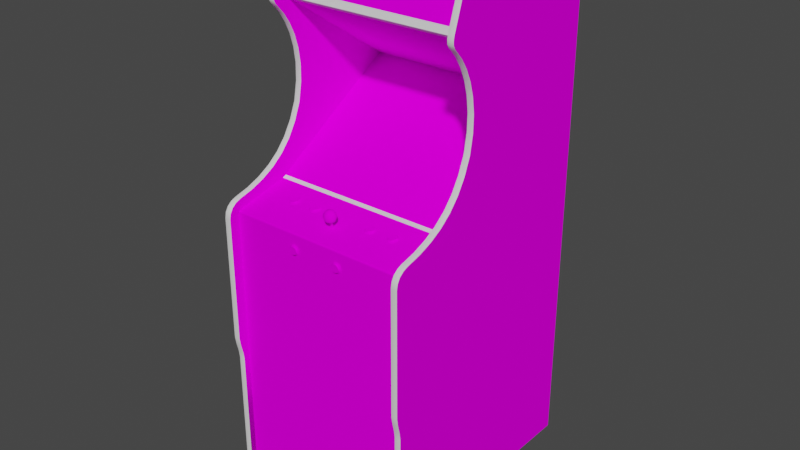 # Source: kram.blend  (saved by Blender 2.93.20; exported with 4.5.12 LTS)
import bpy
from mathutils import Matrix  # noqa: F401  (used for matrix-valued properties, if any)

bpy.ops.wm.read_factory_settings(use_empty=True)
scene = bpy.context.scene
scene.name = 'Scene'

# ---- images (referenced by path relative to the original .blend; pixels are not part of the script)
import os
ASSET_DIR = os.environ.get("B2B_ASSET_DIR", "")  # directory of the original .blend (textures are referenced by path, not embedded)
HERE = os.path.dirname(os.path.abspath(__file__))  # packed textures are extracted next to this script under _unpacked/

def load_image(name, relpath, width, height, colorspace="sRGB"):
    """Load a texture the original file referenced (path relative to the .blend, or extracted next to this script)."""
    p = next((c for c in (os.path.join(HERE, relpath), os.path.join(ASSET_DIR, relpath)) if relpath and os.path.exists(c)), "")
    if p:
        img = bpy.data.images.load(p, check_existing=True)
        img.name = name
    else:  # same state as the original file: an image datablock whose file is absent (Cycles renders it pink)
        img = bpy.data.images.new(name, width, height)
        img.source = "FILE"
        img.filepath = "//" + (relpath or name)
    img.colorspace_settings.name = colorspace
    return img
img_krammarqueemap_tiff = load_image('krammarqueemap.TIFF', 'krammarqueemap.TIFF', 1024, 1024, 'sRGB')
img_krammonitormap_tiff = load_image('krammonitormap.TIFF', 'krammonitormap.TIFF', 1024, 1024, 'sRGB')
img_krambezelmap_tiff = load_image('krambezelmap.TIFF', 'krambezelmap.TIFF', 1024, 1024, 'sRGB')
img_kramtexturesmap_tiff = load_image('kramtexturesmap.TIFF', 'kramtexturesmap.TIFF', 1024, 1024, 'sRGB')

# ---- materials (node trees are filled in below, after node groups)
mat_krammarquee = bpy.data.materials.new('krammarquee')
mat_krammarquee.use_transparent_shadow = False
mat_krammarquee.roughness = 0.8807
mat_krammarquee.specular_intensity = 0.0
mat_krammonitor = bpy.data.materials.new('krammonitor')
mat_krammonitor.use_transparent_shadow = False
mat_krammonitor.roughness = 0.8807
mat_krammonitor.specular_intensity = 0.0
mat_krambezel = bpy.data.materials.new('krambezel')
mat_krambezel.use_transparent_shadow = False
mat_krambezel.roughness = 0.8807
mat_krambezel.specular_intensity = 0.0
mat_kramtextures = bpy.data.materials.new('kramtextures')
mat_kramtextures.use_transparent_shadow = False
mat_kramtextures.roughness = 0.8807
mat_kramtextures.specular_intensity = 0.0
mat_kramshiny = bpy.data.materials.new('kramshiny')
mat_kramshiny.use_transparent_shadow = False
mat_kramshiny.roughness = 0.8114
mat_kramshiny.specular_intensity = 0.4471

# ---- node groups
ng_auto_smooth = bpy.data.node_groups.new('Auto Smooth', 'GeometryNodeTree')
_s = ng_auto_smooth.interface.new_socket(name='Geometry', in_out='OUTPUT', socket_type='NodeSocketGeometry')
_s = ng_auto_smooth.interface.new_socket(name='Geometry', in_out='INPUT', socket_type='NodeSocketGeometry')
_s = ng_auto_smooth.interface.new_socket(name='Angle', in_out='INPUT', socket_type='NodeSocketFloat')
_s.subtype = 'ANGLE'
_s.min_value = 0.0
_s.max_value = 3.142
ng_auto_smooth.is_modifier = True
_N = ng_auto_smooth.nodes; _L = ng_auto_smooth.links
n0 = _N.new('NodeGroupOutput'); n0.name = 'Group Output'; n0.location = (480, -100)
n1 = _N.new('NodeGroupInput'); n1.name = 'Group Input'; n1.location = (-420, -300)
n2 = _N.new('NodeGroupInput'); n2.name = 'Group Input.001'; n2.location = (-60, -100)
n3 = _N.new('GeometryNodeSetShadeSmooth'); n3.name = 'Set Shade Smooth'; n3.location = (120, -100)
n3.domain = 'EDGE'
n4 = _N.new('GeometryNodeSetShadeSmooth'); n4.name = 'Set Shade Smooth.001'; n4.location = (300, -100)
n5 = _N.new('GeometryNodeInputMeshEdgeAngle'); n5.name = 'Edge Angle'; n5.location = (-420, -220)
n6 = _N.new('GeometryNodeInputEdgeSmooth'); n6.name = 'Is Edge Smooth'; n6.location = (-60, -160)
n7 = _N.new('GeometryNodeInputShadeSmooth'); n7.name = 'Is Face Smooth'; n7.location = (-240, -340)
n8 = _N.new('FunctionNodeBooleanMath'); n8.name = 'Boolean Math'; n8.location = (-60, -220)
n9 = _N.new('FunctionNodeCompare'); n9.name = 'Compare'; n9.location = (-240, -180)
n9.operation = 'LESS_EQUAL'
_L.new(n5.outputs[0], n9.inputs[0])
_L.new(n4.outputs[0], n0.inputs[0])
_L.new(n1.outputs[1], n9.inputs[1])
_L.new(n9.outputs[0], n8.inputs[0])
_L.new(n7.outputs[0], n8.inputs[1])
_L.new(n2.outputs[0], n3.inputs[0])
_L.new(n6.outputs[0], n3.inputs[1])
_L.new(n3.outputs[0], n4.inputs[0])
_L.new(n8.outputs[0], n3.inputs[2])
n0.is_active_output = True

# ---- material node trees
mat_krammarquee.use_nodes = True; mat_krammarquee.node_tree.nodes.clear()
_N = mat_krammarquee.node_tree.nodes; _L = mat_krammarquee.node_tree.links
n0 = _N.new('ShaderNodeBsdfPrincipled'); n0.name = 'Principled BSDF'; n0.location = (10, 300)
n0.distribution = 'GGX'
n0.subsurface_method = 'BURLEY'
n0.inputs[2].default_value = 0.8807
n0.inputs[3].default_value = 1.45
n0.inputs[13].default_value = 0.0
n0.inputs[27].default_value = (0.0, 0.0, 0.0, 1.0)
n0.inputs[28].default_value = 1.0
n1 = _N.new('ShaderNodeOutputMaterial'); n1.name = 'Material Output'; n1.location = (300, 300)
n2 = _N.new('ShaderNodeTexImage'); n2.name = 'Image Texture'; n2.location = (-300, 600)
n2.image = img_krammarqueemap_tiff
_L.new(n0.outputs[0], n1.inputs[0])
_L.new(n2.outputs[0], n0.inputs[0])
n1.is_active_output = True
mat_krammonitor.use_nodes = True; mat_krammonitor.node_tree.nodes.clear()
_N = mat_krammonitor.node_tree.nodes; _L = mat_krammonitor.node_tree.links
n0 = _N.new('ShaderNodeBsdfPrincipled'); n0.name = 'Principled BSDF'; n0.location = (10, 300)
n0.distribution = 'GGX'
n0.subsurface_method = 'BURLEY'
n0.inputs[2].default_value = 0.8807
n0.inputs[3].default_value = 1.45
n0.inputs[13].default_value = 0.0
n0.inputs[27].default_value = (0.0, 0.0, 0.0, 1.0)
n0.inputs[28].default_value = 1.0
n1 = _N.new('ShaderNodeOutputMaterial'); n1.name = 'Material Output'; n1.location = (300, 300)
n2 = _N.new('ShaderNodeTexImage'); n2.name = 'Image Texture'; n2.location = (-300, 600)
n2.image = img_krammonitormap_tiff
_L.new(n0.outputs[0], n1.inputs[0])
_L.new(n2.outputs[0], n0.inputs[0])
n1.is_active_output = True
mat_krambezel.use_nodes = True; mat_krambezel.node_tree.nodes.clear()
_N = mat_krambezel.node_tree.nodes; _L = mat_krambezel.node_tree.links
n0 = _N.new('ShaderNodeBsdfPrincipled'); n0.name = 'Principled BSDF'; n0.location = (10, 300)
n0.distribution = 'GGX'
n0.subsurface_method = 'BURLEY'
n0.inputs[2].default_value = 0.8807
n0.inputs[3].default_value = 1.45
n0.inputs[13].default_value = 0.0
n0.inputs[27].default_value = (0.0, 0.0, 0.0, 1.0)
n0.inputs[28].default_value = 1.0
n1 = _N.new('ShaderNodeOutputMaterial'); n1.name = 'Material Output'; n1.location = (300, 300)
n2 = _N.new('ShaderNodeTexImage'); n2.name = 'Image Texture'; n2.location = (-300, 600)
n2.image = img_krambezelmap_tiff
_L.new(n0.outputs[0], n1.inputs[0])
_L.new(n2.outputs[0], n0.inputs[0])
n1.is_active_output = True
mat_kramtextures.use_nodes = True; mat_kramtextures.node_tree.nodes.clear()
_N = mat_kramtextures.node_tree.nodes; _L = mat_kramtextures.node_tree.links
n0 = _N.new('ShaderNodeBsdfPrincipled'); n0.name = 'Principled BSDF'; n0.location = (10, 300)
n0.distribution = 'GGX'
n0.subsurface_method = 'BURLEY'
n0.inputs[2].default_value = 0.8807
n0.inputs[3].default_value = 1.45
n0.inputs[13].default_value = 0.0
n0.inputs[27].default_value = (0.0, 0.0, 0.0, 1.0)
n0.inputs[28].default_value = 1.0
n1 = _N.new('ShaderNodeOutputMaterial'); n1.name = 'Material Output'; n1.location = (300, 300)
n2 = _N.new('ShaderNodeTexImage'); n2.name = 'Image Texture'; n2.location = (-300, 600)
n2.image = img_kramtexturesmap_tiff
_L.new(n0.outputs[0], n1.inputs[0])
_L.new(n2.outputs[0], n0.inputs[0])
n1.is_active_output = True
mat_kramshiny.use_nodes = True; mat_kramshiny.node_tree.nodes.clear()
_N = mat_kramshiny.node_tree.nodes; _L = mat_kramshiny.node_tree.links
n0 = _N.new('ShaderNodeBsdfPrincipled'); n0.name = 'Principled BSDF'; n0.location = (10, 300)
n0.distribution = 'GGX'
n0.subsurface_method = 'BURLEY'
n0.inputs[2].default_value = 0.8114
n0.inputs[3].default_value = 1.45
n0.inputs[13].default_value = 0.4471
n0.inputs[27].default_value = (0.0, 0.0, 0.0, 1.0)
n0.inputs[28].default_value = 1.0
n1 = _N.new('ShaderNodeOutputMaterial'); n1.name = 'Material Output'; n1.location = (300, 300)
_L.new(n0.outputs[0], n1.inputs[0])
n1.is_active_output = True

# ---- world
world_world = bpy.data.worlds.new('World'); scene.world = world_world
world_world.use_nodes = True; world_world.node_tree.nodes.clear()
_N = world_world.node_tree.nodes; _L = world_world.node_tree.links
n0 = _N.new('ShaderNodeOutputWorld'); n0.name = 'World Output'; n0.location = (300, 300)
n1 = _N.new('ShaderNodeBackground'); n1.name = 'Background'; n1.location = (10, 300)
n1.inputs[0].default_value = (0.05088, 0.05088, 0.05088, 1.0)
_L.new(n1.outputs[0], n0.inputs[0])
n0.is_active_output = True
world_world.color = (0.05088, 0.05088, 0.05088)
world_world.use_sun_shadow = False
world_world.sun_shadow_jitter_overblur = 0.0

# ---- meshes
me_kram = bpy.data.meshes.new('kram')
me_kram.from_pydata([(-0.2878, 0.6891, -0.09451), (0.2837, 0.6891, -0.09451), (-0.1206, 0.07271, -0.1219), (-0.002075, 0.07347, -0.1206), (-0.002075, 0.122, -0.192), (-0.1219, 0.1199, -0.1928), (-0.002075, 0.1628, -0.2665), (0.1164, 0.161, -0.2662), (-0.1206, 0.161, -0.2662), (0.1164, 0.07271, -0.1219), (0.1177, 0.1199, -0.1928), (0.188, 0.1583, -0.2651), (-0.1921, 0.07217, -0.1245), (-0.1176, 0.1847, -0.311), (-0.1921, 0.1583, -0.2651), (0.1785, 0.04595, -0.08564), (0.188, 0.07217, -0.1245), (-0.1176, 0.04301, -0.07963), (-0.002075, 0.04246, -0.07757), (0.191, 0.1172, -0.1939), (0.1785, 0.1805, -0.3055), (-0.1827, 0.04595, -0.08564), (0.2837, 0.02922, -0.003779), (-0.3069, 0.09915, 0.007688), (0.2837, 0.09915, 0.007688), (-0.2878, 0.07047, 0.0432), (0.3027, 0.3956, -0.4387), (0.3027, 0.3837, -0.07488), (0.3027, -0.4631, 0.2032), (0.2837, 0.5845, -0.5438), (0.2837, -0.8745, -0.5438), (0.2837, -0.4877, 0.1998), (0.3027, -0.4877, 0.1998), (0.3027, 0.3994, -0.4477), (-0.3069, 0.5845, -0.5438), (-0.3069, -0.4877, 0.1998), (-0.2878, 0.5845, -0.5438), (-0.3069, 0.5567, 0.004839), (-0.3069, 0.7342, -0.08302), (-0.3069, 0.1778, -0.04927), (0.2837, 0.5567, 0.004839), (0.2837, 0.7342, -0.08302), (0.2837, 0.1778, -0.04927), (-0.3069, -0.8745, -0.5438), (0.2837, -0.8745, 0.1802), (0.2837, -0.117, 0.1802), (-0.2878, -0.8745, 0.1802), (-0.2878, -0.117, 0.1802), (-0.2878, 0.5646, -0.5438), (0.2837, 0.5646, -0.5438), (0.3027, 0.09915, 0.007688), (0.3027, -0.414, 0.2129), (0.2837, 0.2851, -0.4131), (0.2837, 0.5226, -0.05688), (-0.2878, 0.2851, -0.4131), (-0.3069, 0.4608, -0.04648), (0.2837, 0.4252, -0.06282), (0.2837, 0.4608, -0.04648), (0.2837, -0.01389, 0.1741), (-0.2878, 0.02407, 0.007828), (-0.2878, -0.01389, 0.1741), (0.2837, -0.8745, 0.1998), (-0.3069, 0.229, -0.0698), (-0.2878, 0.229, -0.0698), (-0.006957, 0.04466, 0.1366), (0.003237, 0.03403, 0.1381), (0.002808, 0.04466, 0.1366), (-0.01227, 0.03403, 0.1041), (-0.009859, 0.02427, 0.1079), (-0.01517, 0.02427, 0.114), (-0.2035, -0.9218, -0.4876), (0.3027, 0.229, -0.0698), (0.3027, 0.5567, 0.004839), (0.3027, 0.6297, -0.07622), (0.2837, -0.01971, 0.18), (-0.2878, -0.01971, 0.18), (-0.2334, -0.938, -0.4135), (-0.2334, -0.8745, -0.4135), (0.2292, -0.8745, -0.4135), (0.2292, -0.938, -0.4135), (0.2292, -0.8745, 0.1098), (-0.2334, -0.938, 0.1098), (0.2292, -0.938, 0.1098), (-0.2334, -0.8745, 0.1098), (0.07493, -0.0522, 0.1864), (0.06157, -0.05991, 0.1864), (0.08204, -0.07173, 0.1864), (0.3027, 0.7361, -0.07193), (-0.007641, 0.05277, 0.1113), (-0.01784, 0.04466, 0.1128), (-0.01144, 0.05277, 0.1157), (0.01369, 0.04466, 0.1128), (0.01508, 0.03403, 0.1121), (0.00812, 0.03403, 0.1041), (-0.2335, -0.9006, -0.4664), (-0.2035, -0.9006, -0.4664), (-0.08826, -0.05991, 0.1864), (-0.0678, -0.07173, 0.1864), (-0.09839, 0.01814, 0.06251), (-0.1117, 0.01642, 0.07002), (-0.09128, 0.01379, 0.08154), (0.08505, 0.01642, 0.07002), (0.1055, 0.01379, 0.08154), (-0.1875, 0.01642, 0.07002), (-0.3069, -0.03037, 0.2129), (0.3027, -0.03037, 0.2129), (-0.2878, 0.3369, -0.08109), (0.2837, 0.3369, -0.08109), (0.2837, 0.3837, -0.07488), (0.2293, -0.9006, -0.4664), (0.2293, -0.9218, -0.4876), (-0.2335, -0.8756, -0.431), (0.1993, -0.8756, -0.431), (0.2293, -0.9006, -0.4364), (0.1661, 0.01319, 0.08415), (-0.007386, 0.03403, 0.1381), (-0.006131, 0.02427, 0.1338), (0.001982, 0.02427, 0.1338), (-0.01923, 0.03403, 0.1121), (-0.01633, 0.02427, 0.122), (-0.02074, 0.03403, 0.1227), (0.2837, 0.7017, -0.0537), (-0.1065, 0.01319, 0.08415), (-0.07388, -0.08166, 0.18), (-0.06803, -0.07954, 0.18), (-0.07099, -0.0744, 0.1831), (-0.06499, -0.06402, 0.1832), (-0.06572, -0.06812, 0.1831), (-0.06015, -0.07014, 0.18), (-0.002075, 0.0177, 0.12), (0.00571, 0.02427, 0.1079), (0.08736, 0.005883, 0.08775), (0.09321, 0.005408, 0.08983), (0.09424, 0.009726, 0.08482), (0.1076, 0.01145, 0.0773), (0.1055, 0.01064, 0.08082), (0.1101, 0.006772, 0.08385), (-0.2335, -0.9306, -0.4664), (-0.2335, -0.9218, -0.4452), (-0.2035, -0.9218, -0.4452), (-0.2035, -0.8756, -0.5019), (-0.08847, 0.01551, 0.07402), (0.3027, 0.5222, -0.04909), (0.3027, 0.4608, -0.04648), (0.01102, 0.04466, 0.1313), (0.01659, 0.03403, 0.1227), (0.01508, 0.04466, 0.1224), (-0.002075, 0.05579, 0.12), (0.1858, 0.01191, 0.06138), (0.181, 0.0128, 0.05748), (0.1781, 0.01468, 0.06318), (0.1993, -0.9006, -0.4364), (-0.1882, 0.01236, 0.0733), (-0.1875, 0.01327, 0.0693), (-0.1931, 0.01071, 0.06664), (-0.002075, 0.03403, 0.1011), (-0.002075, 0.05277, 0.1097), (-0.002075, 0.04466, 0.1027), (-0.01144, 0.04466, 0.1054), (0.1993, -0.9006, -0.4664), (0.1993, -0.9306, -0.4664), (0.1993, -0.9218, -0.4452), (0.1661, 0.01782, 0.06389), (0.17, 0.01499, 0.06179), (0.1552, 0.01071, 0.06664), (0.1541, 0.009342, 0.07262), (0.1601, 0.01236, 0.0733), (0.08259, 0.01191, 0.06138), (0.07948, 0.01071, 0.06664), (0.08505, 0.01327, 0.0693), (0.08714, 0.01064, 0.08082), (0.08505, 0.01145, 0.0773), (0.07948, 0.007975, 0.07859), (0.3027, 0.4985, -0.48), (0.3027, 0.5233, -0.488), (0.3027, 0.6545, -0.08428), (-0.2335, -0.9006, -0.4364), (-0.2335, -0.8756, -0.5019), (0.2293, -0.8756, -0.5019), (0.2293, -0.8756, -0.431), (-0.2035, -0.8756, -0.431), (0.1993, -0.9006, -0.4964), (0.1993, -0.8756, -0.5019), (0.2293, -0.9006, -0.4964), (-0.2035, -0.9006, -0.4964), (-0.165, 0.01327, 0.0693), (-0.1642, 0.01236, 0.0733), (-0.1583, 0.009342, 0.07262), (-0.1673, 0.0128, 0.05748), (-0.1731, 0.01328, 0.05541), (-0.1741, 0.01499, 0.06179), (-0.06326, -0.05249, 0.1801), (-0.06803, -0.04849, 0.1801), (-0.07099, -0.05363, 0.1832), (-0.07907, -0.0522, 0.1832), (-0.07491, -0.0522, 0.1832), (-0.07388, -0.04635, 0.1801), (0.01218, 0.03403, 0.1323), (0.01218, 0.02427, 0.122), (0.008807, 0.02427, 0.1294), (0.06685, -0.05363, 0.1832), (0.07076, -0.0522, 0.1832), (0.06973, -0.04635, 0.1801), (0.06157, -0.06812, 0.1831), (0.06085, -0.06402, 0.1832), (0.05492, -0.06401, 0.1801), (-0.1184, 0.009342, 0.07262), (-0.1173, 0.007975, 0.07859), (-0.1117, 0.01145, 0.0773), (-0.1094, 0.0128, 0.05748), (-0.1142, 0.01191, 0.06138), (-0.1097, 0.01408, 0.06579), (0.2837, 0.4903, -0.0274), (0.2837, 0.5131, -0.007124), (-0.2878, 0.5131, -0.007124), (0.3027, 0.4903, -0.0274), (-0.3069, 0.4903, -0.0274), (-0.3069, 0.5131, -0.007124), (-0.1594, 0.007975, 0.07859), (-0.1793, 0.005408, 0.08983), (-0.1731, 0.005408, 0.08983), (-0.1741, 0.009726, 0.08482), (0.1631, 0.005883, 0.08775), (0.169, 0.005408, 0.08983), (0.17, 0.009726, 0.08482), (0.1629, 0.01064, 0.08082), (0.1608, 0.01145, 0.0773), (0.1552, 0.007975, 0.07859), (-0.004976, 0.05277, 0.1299), (-0.01923, 0.04466, 0.1224), (-0.1783, 0.009726, 0.08482), (-0.1822, 0.01004, 0.08343), (-0.1852, 0.005883, 0.08775), (-0.1942, 0.009342, 0.07262), (-0.1931, 0.007975, 0.07859), (-0.1875, 0.01145, 0.0773), (0.08714, 0.01408, 0.06579), (0.09033, 0.01468, 0.06318), (0.08736, 0.0128, 0.05748), (0.1053, 0.0128, 0.05748), (0.09944, 0.01328, 0.05541), (0.09841, 0.01499, 0.06179), (0.1023, 0.01468, 0.06318), (0.1055, 0.01408, 0.06579), (0.1101, 0.01191, 0.06138), (0.1132, 0.007975, 0.07859), (0.1143, 0.009342, 0.07262), (0.1083, 0.01236, 0.0733), (-0.08674, 0.006772, 0.08385), (-0.08362, 0.007975, 0.07859), (-0.0892, 0.01145, 0.0773), (-0.09447, 0.01004, 0.08343), (-0.09839, 0.009726, 0.08482), (-0.09736, 0.005408, 0.08983), (-0.3069, 0.03095, 0.126), (0.2837, 0.03095, 0.126), (0.3027, 0.03095, 0.126), (0.3027, 0.01873, 0.1723), (-0.08596, -0.04849, 0.1801), (-0.09073, -0.05249, 0.1801), (-0.08618, -0.0563, 0.1832), (-0.08899, -0.06402, 0.1832), (-0.08826, -0.05991, 0.1832), (-0.09384, -0.05788, 0.1801), (-0.09384, -0.07014, 0.18), (-0.09073, -0.07553, 0.18), (-0.08618, -0.07173, 0.1831), (-0.08299, -0.0744, 0.1831), (0.08969, -0.05788, 0.1801), (0.08658, -0.05249, 0.1801), (0.08204, -0.0563, 0.1832), (0.08658, -0.07553, 0.18), (0.08969, -0.07014, 0.18), (0.08412, -0.06812, 0.1831), (0.1834, 0.01145, 0.0773), (0.1813, 0.01064, 0.08082), (0.1858, 0.006772, 0.08385), (0.1781, 0.01004, 0.08343), (0.1742, 0.009726, 0.08482), (0.1752, 0.005408, 0.08983), (-0.1026, 0.009726, 0.08482), (-0.1065, 0.01004, 0.08343), (-0.1094, 0.005882, 0.08775), (-0.1036, 0.005408, 0.08983), (0.08204, -0.07173, 0.1831), (0.06973, -0.08166, 0.18), (0.07596, -0.08166, 0.18), (0.07493, -0.07583, 0.1831), (-0.1065, 0.01468, 0.06318), (-0.1026, 0.01499, 0.06179), (-0.1036, 0.01328, 0.05541), (-0.09839, 0.01499, 0.06179), (-0.09447, 0.01468, 0.06318), (-0.09151, 0.0128, 0.05748), (0.1629, 0.01408, 0.06579), (0.1661, 0.01468, 0.06318), (0.1631, 0.0128, 0.05748), (0.1813, 0.01408, 0.06579), (0.1834, 0.01327, 0.0693), (0.1889, 0.01071, 0.06664), (0.1889, 0.007975, 0.07859), (0.07076, -0.07583, 0.1831), (0.056, -0.07014, 0.18), (0.05911, -0.07553, 0.18), (0.06366, -0.07173, 0.1831), (-0.1852, 0.0128, 0.05748), (-0.19, 0.01191, 0.06138), (-0.1854, 0.01408, 0.06579), (-0.1822, 0.01468, 0.06318), (-0.1783, 0.01499, 0.06179), (-0.1793, 0.01328, 0.05541), (0.07596, -0.04635, 0.1801), (0.07884, -0.05363, 0.1832), (-0.01633, 0.03403, 0.1323), (-0.009859, 0.05277, 0.1267), (-0.01517, 0.04466, 0.1313), (0.007294, 0.05277, 0.1157), (0.007294, 0.04466, 0.1054), (0.00812, 0.05277, 0.1214), (0.06388, -0.04849, 0.1801), (0.05911, -0.05249, 0.1801), (0.06366, -0.0563, 0.1832), (-0.06326, -0.07553, 0.18), (-0.08674, 0.01191, 0.06138), (-0.0892, 0.01327, 0.0693), (-0.08847, 0.01236, 0.0733), (-0.08254, 0.009342, 0.07262), (0.01102, 0.02427, 0.114), (-0.3069, 0.2852, -0.07991), (0.2837, 0.2852, -0.07991), (-0.3069, -0.4631, 0.2032), (-0.2878, -0.4631, 0.2032), (0.0784, 0.009342, 0.07262), (0.09944, 0.005408, 0.08983), (0.1053, 0.005883, 0.08775), (0.1023, 0.01004, 0.08343), (-0.3069, 0.7232, -0.05038), (-0.2878, 0.7232, -0.05038), (0.09841, 0.009726, 0.08482), (0.09033, 0.01319, 0.08415), (-0.3069, 0.001491, 0.2011), (0.2837, 0.01265, 0.1874), (0.3027, 0.01265, 0.1874), (0.3027, 0.001491, 0.2011), (-0.07907, -0.0522, 0.1864), (-0.0678, -0.0563, 0.1864), (-0.06499, -0.06402, 0.1864), (-0.1125, 0.01236, 0.0733), (-0.1117, 0.01327, 0.0693), (-0.1173, 0.01071, 0.06664), (0.0008273, 0.05277, 0.1299), (0.00571, 0.05277, 0.1267), (-0.1702, 0.01004, 0.08343), (0.3027, 0.1347, -0.02329), (0.2837, 0.1347, -0.02329), (-0.167, 0.01722, 0.06651), (-0.1702, 0.01468, 0.06318), (-0.0678, -0.07173, 0.1831), (-0.01296, 0.02427, 0.1294), (-0.2035, -0.9306, -0.4664), (-0.2335, -0.9218, -0.4876), (0.2293, -0.9218, -0.4452), (0.2293, -0.9306, -0.4664), (0.1993, -0.9218, -0.4876), (-0.3069, 0.04797, 0.08278), (0.3027, 0.04797, 0.08278), (0.2837, 0.04797, 0.08278), (0.08412, -0.05991, 0.1832), (0.08484, -0.06402, 0.1832), (0.09077, -0.06401, 0.1801), (0.08204, -0.0563, 0.1864), (-0.2878, 0.5321, 0.006789), (-0.3069, 0.5321, 0.006789), (0.2837, 0.5321, 0.006789), (0.2837, 0.5439, 0.007538), (0.06157, -0.06812, 0.1864), (0.1023, 0.01782, 0.06389), (0.1083, 0.01551, 0.07402), (-0.08826, -0.06812, 0.1864), (-0.08299, -0.07441, 0.1864), (-0.1097, 0.01722, 0.06651), (-0.1065, 0.01782, 0.06389), (0.17, 0.01287, 0.08554), (0.1661, 0.01004, 0.08343), (-0.07907, -0.07583, 0.1864), (-0.07907, -0.07583, 0.1831), (-0.08618, -0.0563, 0.1864), (-0.08299, -0.05363, 0.1864), (-0.08299, -0.05363, 0.1832), (0.1608, 0.01459, 0.07802), (0.1601, 0.01551, 0.07402), (0.1629, 0.01722, 0.06651), (-0.004575, -0.01597, 0.1134), (0.0004262, -0.01597, 0.1134), (0.0004262, 0.03359, 0.12), (0.0004262, -0.01531, 0.1084), (-0.004575, -0.01531, 0.1084), (-0.004575, 0.03425, 0.1151), (-0.004575, 0.03359, 0.12), (0.0004262, 0.03425, 0.1151), (-0.0678, -0.0563, 0.1832), (-0.06572, -0.05991, 0.1832), (-0.06015, -0.05788, 0.1801), (-0.07491, -0.0522, 0.1864), (-0.07099, -0.05363, 0.1864), (0.1583, 0.01191, 0.06138), (0.1583, 0.006772, 0.08385), (0.056, -0.05788, 0.1801), (-0.08362, 0.01071, 0.06664), (-0.09492, -0.06401, 0.1801), (-0.08011, -0.04635, 0.1801), (-0.09736, 0.01328, 0.05541), (0.1132, 0.01071, 0.06664), (0.19, 0.009342, 0.07262), (-0.1673, 0.005883, 0.08775), (-0.1625, 0.006772, 0.08385), (-0.167, 0.01064, 0.08082), (0.09321, 0.01328, 0.05541), (-0.1594, 0.01071, 0.06664), (-0.1625, 0.01191, 0.06138), (-0.167, 0.01408, 0.06579), (-0.08596, -0.07954, 0.18), (-0.08011, -0.08166, 0.18), (-0.1142, 0.006772, 0.08385), (-0.19, 0.006772, 0.08385), (0.181, 0.005883, 0.08775), (-0.05907, -0.06401, 0.1801), (0.08714, 0.01379, 0.08154), (0.08505, 0.01459, 0.07802), (-0.0892, 0.01642, 0.07002), (0.3027, 0.5306, -0.04401), (0.003492, 0.05277, 0.1113), (-0.01227, 0.05277, 0.1214), (0.09033, 0.01004, 0.08343), (0.1813, 0.01722, 0.06651), (0.1742, 0.01499, 0.06179), (0.09033, 0.01782, 0.06389), (0.09841, 0.01814, 0.06251), (0.07493, -0.07583, 0.1864), (0.07076, -0.07583, 0.1864), (0.06366, -0.07173, 0.1864), (-0.165, 0.01642, 0.07002), (-0.1642, 0.01551, 0.07402), (-0.167, 0.01379, 0.08154), (0.1752, 0.01328, 0.05541), (0.169, 0.01328, 0.05541), (-0.1854, 0.01379, 0.08154), (-0.1875, 0.01459, 0.07802), (-0.09839, 0.01287, 0.08554), (0.1813, 0.01379, 0.08154), (-0.002075, 0.02427, 0.1056), (0.07884, -0.05363, 0.1864), (-0.1822, 0.01782, 0.06389), (0.1834, 0.01642, 0.07002), (-0.2878, 0.7361, -0.07193), (0.2837, 0.7324, -0.05847), (0.2837, 0.7361, -0.07193), (-0.3069, 0.7361, -0.07193), (-0.2878, 0.522, 0.001327), (0.2837, 0.522, 0.001327), (-0.3069, 0.522, 0.001327), (0.3027, 0.5321, 0.006789), (-0.09447, 0.01782, 0.06389), (-0.1741, 0.01814, 0.06251), (-0.1702, 0.01782, 0.06389), (-0.06572, -0.05991, 0.1864), (-0.1783, 0.01814, 0.06251), (0.06685, -0.0744, 0.1831), (0.06685, -0.07441, 0.1864), (-0.1097, 0.01064, 0.08082), (-0.165, 0.01145, 0.0773), (0.1076, 0.01327, 0.0693), (0.1076, 0.01642, 0.07002), (0.08433, 0.01236, 0.0733), (0.08433, 0.01551, 0.07402), (-0.07491, -0.07583, 0.1831), (0.1608, 0.01327, 0.0693), (0.09424, 0.01499, 0.06179), (0.09424, 0.01814, 0.06251), (-0.1854, 0.01064, 0.08082), (-0.09128, 0.01064, 0.08082), (0.06157, -0.05991, 0.1832), (0.1742, 0.01287, 0.08554), (0.1742, 0.01814, 0.06251), (0.1781, 0.01782, 0.06389), (0.1608, 0.01642, 0.07002), (0.1055, 0.01722, 0.06651), (-0.1117, 0.01459, 0.07802), (0.06388, -0.07954, 0.18), (0.08259, 0.006772, 0.08385), (0.08181, -0.04849, 0.1801), (0.07493, -0.0522, 0.1832), (-0.09151, 0.005883, 0.08775), (0.08181, -0.07954, 0.18), (0.2837, -0.01678, 0.1792), (0.2837, -0.01456, 0.1771), (-0.2878, -0.01456, 0.1771), (-0.2878, -0.01678, 0.1792), (-0.09128, 0.01408, 0.06579), (-0.08826, -0.06812, 0.1831), (0.1841, 0.01236, 0.0733), (0.07884, -0.0744, 0.1831), (0.3027, 0.7342, -0.08302), (0.07076, -0.0522, 0.1864), (0.3027, 0.5439, 0.007538), (0.06685, -0.05363, 0.1864), (-0.09128, 0.01722, 0.06651), (-0.07491, -0.07583, 0.1864), (0.09841, 0.01287, 0.08554), (0.09424, 0.01287, 0.08554), (0.1841, 0.01551, 0.07402), (0.1834, 0.01459, 0.07802), (0.07884, -0.07441, 0.1864), (-0.1741, 0.01287, 0.08554), (-0.1026, 0.01814, 0.06251), (0.08484, -0.06402, 0.1864), (0.08412, -0.06812, 0.1864), (-0.1822, 0.01319, 0.08415), (0.06366, -0.0563, 0.1864), (-0.06572, -0.06812, 0.1864), (0.1781, 0.01319, 0.08415), (0.1076, 0.01459, 0.07802), (-0.0892, 0.01459, 0.07802), (0.08714, 0.01722, 0.06651), (-0.1026, 0.01287, 0.08554), (-0.1125, 0.01551, 0.07402), (-0.09447, 0.01319, 0.08415), (-0.1097, 0.01379, 0.08154), (-0.165, 0.01459, 0.07802), (0.1629, 0.01379, 0.08154), (0.1023, 0.01319, 0.08415), (-0.1702, 0.01319, 0.08415), (-0.1882, 0.01551, 0.07402), (0.17, 0.01814, 0.06251), (-0.1854, 0.01722, 0.06651), (0.06085, -0.06402, 0.1864), (-0.07099, -0.07441, 0.1864), (-0.08618, -0.07173, 0.1864), (-0.1783, 0.01287, 0.08554), (-0.08899, -0.06402, 0.1864), (0.08412, -0.05991, 0.1864), (0.3027, 0.522, 0.001327), (-0.2035, -0.9006, -0.4364), (-0.2335, -0.9006, -0.4964), (-0.226, 0.09377, -0.1074), (-0.1951, 0.1172, -0.1939), (-0.2259, 0.1365, -0.1757), (-0.002075, 0.1863, -0.3126), (0.1134, 0.1847, -0.311), (-0.002075, 0.2206, -0.3103), (0.2219, 0.1385, -0.179), (0.1152, 0.2206, -0.3103), (-0.002075, 0.0592, -0.05251), (0.1161, 0.05973, -0.05314), (0.2219, 0.08877, -0.09941), (0.2932, -0.4142, 0.2143), (0.2932, -0.03013, 0.2143), (0.2837, -0.03037, 0.2129), (0.2932, 0.07161, 0.04417), (0.2932, 0.0493, 0.0835), (-0.2973, -0.4142, 0.2143), (-0.2973, -0.03013, 0.2143), (-0.2878, 0.04797, 0.08278), (-0.2973, 0.07161, 0.04417), (-0.2973, 0.0493, 0.0835), (-0.2878, 0.4252, -0.06282), (-0.2878, 0.4608, -0.04648), (-0.2973, 0.4601, -0.04499), (-0.2878, 0.5567, 0.004839), (-0.2973, 0.7238, -0.04926), (-0.2973, 0.557, 0.006342), (0.3027, 0.4252, -0.06282), (0.2932, 0.4601, -0.04499), (0.2932, 0.7238, -0.04926), (0.2932, 0.557, 0.006342), (0.3027, 0.07047, 0.0432), (0.2932, 0.1783, -0.04797), (0.2837, 0.229, -0.0698), (-0.2973, 0.1783, -0.04797), (-0.2878, 0.7342, -0.08302), (-0.2973, 0.7353, -0.08337), (0.2837, 0.7232, -0.05038), (0.2932, 0.586, -0.5438), (0.2932, 0.7353, -0.08337), (-0.3069, -0.414, 0.2129), (-0.2973, -0.4879, 0.2012), (0.2837, -0.414, 0.2129), (0.2932, -0.8745, 0.2013), (0.2932, -0.4879, 0.2012), (0.3027, 0.1778, -0.04927), (0.2932, 0.2295, -0.06849), (0.3027, 0.2852, -0.07991), (0.3027, 0.3369, -0.08109), (0.2932, 0.3369, -0.07959), (-0.2878, 0.1778, -0.04927), (-0.2973, 0.2295, -0.06849), (-0.2878, 0.2852, -0.07991), (-0.2973, 0.3369, -0.07959), (0.2932, 0.4243, -0.06116), (0.2932, 0.3834, -0.07321), (-0.2973, 0.4243, -0.06116), (-0.3069, 0.4252, -0.06282), (-0.2973, 0.3834, -0.07321), (0.2837, 0.5356, -0.0395), (-0.2878, 0.5551, -0.04668), (-0.2878, 0.5356, -0.0395), (0.2932, 0.002444, 0.2023), (0.2837, 0.001491, 0.2011), (-0.2973, 0.002444, 0.2023), (-0.3069, 0.01265, 0.1874), (-0.2973, -0.01282, 0.2111), (0.2932, -0.01282, 0.2111), (0.2837, 0.5551, -0.04668), (-0.2974, -0.8745, 0.2013), (-0.2973, -0.8745, -0.5438), (-0.2878, -0.8745, -0.5438), (0.2932, -0.8745, -0.5438), (-0.2878, -0.8745, 0.1998), (0.3027, -0.8745, -0.5438), (0.3027, -0.8745, 0.1998), (-0.2973, 0.586, -0.5438), (-0.2973, 0.4893, -0.02623), (-0.2973, 0.5121, -0.006106), (0.2932, 0.4893, -0.02623), (0.2932, 0.5121, -0.006106), (0.2932, 0.03228, 0.1263), (0.2932, 0.02003, 0.1728), (-0.2878, 0.01873, 0.1723), (-0.2973, 0.03228, 0.1263), (-0.2973, 0.02003, 0.1728), (-0.1827, 0.1805, -0.3055), (-0.226, 0.1856, -0.2544), (-0.2878, 0.7324, -0.05847), (-0.2973, 0.7336, -0.05766), (0.3027, 0.7232, -0.05038), (0.3027, 0.7324, -0.05847), (0.2932, 0.7336, -0.05766), (0.2214, 0.2218, -0.3125), (0.2837, 0.5338, -0.04027), (-0.2878, 0.5338, -0.04027), (-0.2878, 0.5226, -0.05688), (-0.2878, 0.03095, 0.126), (-0.2878, 0.7017, -0.0537), (0.2837, 0.7113, -0.05549), (-0.2878, 0.7113, -0.05549), (0.2837, 0.7202, -0.0597), (0.2932, 0.1356, -0.02199), (0.2932, 0.1002, 0.008989), (-0.2878, 0.09915, 0.007688), (-0.2973, 0.1356, -0.02199), (-0.2973, 0.1002, 0.008989), (-0.3069, 0.1347, -0.02329), (-0.2973, 0.7374, -0.07172), (0.2932, 0.7374, -0.07172), (0.2932, 0.2852, -0.07841), (-0.2973, 0.2852, -0.07841), (-0.2878, 0.4903, -0.0274), (0.2932, -0.4634, 0.2046), (0.2932, -0.4381, 0.2107), (0.2837, -0.4378, 0.2093), (-0.2973, -0.4634, 0.2046), (-0.2973, -0.4381, 0.2107), (-0.3069, -0.4378, 0.2093), (0.2932, 0.5314, 0.008177), (-0.2973, 0.5314, 0.008177), (-0.3069, 0.5439, 0.007538), (0.1134, 0.04301, -0.07963), (0.2207, 0.05912, -0.05219), (0.2837, 0.02407, 0.007828), (-0.2878, 0.02922, -0.003779), (-0.2257, 0.2213, -0.3116), (-0.2973, 0.5212, 0.002457), (0.2932, 0.5212, 0.002457), (-0.2273, 0.05898, -0.05231), (-0.2878, 0.001491, 0.2011), (-0.2878, 0.01265, 0.1874), (-0.2973, 0.01381, 0.1881), (0.2932, 0.01381, 0.1881), (-0.2878, 0.3837, -0.07488), (0.2219, 0.1859, -0.2548), (-0.2878, 0.5439, 0.007538), (-0.2973, 0.5439, 0.009035), (0.2932, 0.5439, 0.009035), (-0.1195, 0.05922, -0.05259), (-0.2878, -0.414, 0.2129), (-0.2878, -0.03037, 0.2129), (-0.2878, -0.01323, 0.2097), (0.3027, -0.01323, 0.2097), (0.3027, -0.4378, 0.2093), (-0.2878, -0.4378, 0.2093), (-0.2878, -0.4877, 0.1998), (0.2837, 0.01873, 0.1723), (-0.3069, 0.01873, 0.1723), (-0.3069, 0.7324, -0.05847), (0.2837, -0.01323, 0.2097), (-0.3069, -0.01323, 0.2097), (0.3027, 0.5131, -0.007124), (-0.1184, 0.2206, -0.3103), (-0.3069, 0.3837, -0.07488), (-0.2878, 0.1347, -0.02329), (-0.3069, 0.3369, -0.08109), (0.2837, 0.07047, 0.0432), (-0.3069, 0.07047, 0.0432), (0.2837, -0.4631, 0.2032), (-0.3069, -0.8745, 0.1998), (0.3027, 0.5845, -0.5438), (-0.2878, 0.7202, -0.0597), (0.2837, 0.5345, -0.03959), (-0.2878, 0.5345, -0.03959)], [], [(508, 509, 133, 338), (571, 143, 572, 598), (504, 72, 574, 682), (6, 8, 5, 4), (4, 5, 2, 3), (666, 18, 552, 553), (573, 636, 455, 581), (21, 17, 2, 12), (8, 6, 547, 13), (18, 666, 9, 3), (8, 14, 545, 5), (10, 19, 11, 7), (5, 545, 12, 2), (548, 551, 549, 547), (20, 548, 7, 11), (111, 177, 543, 176), (13, 630, 14, 8), (394, 398, 392, 393), (702, 23, 584), (701, 24, 586), (25, 684, 648), (26, 27, 592), (589, 28, 26), (29, 30, 31), (32, 618, 33), (34, 43, 35), (36, 690, 615), (37, 38, 34), (39, 34, 584), (40, 41, 29), (42, 29, 586), (568, 36, 579), (594, 684, 36), (257, 256, 625, 626), (139, 542, 176, 138), (70, 359, 137, 360), (612, 1, 0, 604), (50, 575, 51), (58, 668, 59, 60), (601, 55, 34), (56, 57, 29), (565, 36, 566), (618, 705, 33), (45, 47, 46, 44), (30, 61, 31), (32, 619, 618), (43, 704, 35), (615, 690, 617), (39, 62, 34), (594, 36, 63), (42, 577, 29), (93, 317, 91, 92), (92, 327, 130, 93), (242, 241, 437, 376), (26, 71, 589), (175, 72, 430), (478, 437, 241, 477), (30, 29, 582, 616), (503, 84, 491, 201), (85, 468, 86, 84), (645, 706, 644, 643), (617, 615, 30, 61), (640, 54, 52, 53), (76, 81, 83, 77), (463, 103, 517, 443), (175, 634, 72), (174, 33, 705), (317, 431, 316, 91), (118, 89, 158, 67), (94, 138, 176), (95, 70, 184), (144, 351, 350, 66), (437, 101, 339, 102), (96, 379, 97, 403), (437, 102, 377), (702, 584, 104), (701, 586, 557), (105, 51, 575), (25, 685, 684), (700, 698, 34), (106, 36, 678), (107, 108, 29), (109, 110, 183), (361, 113, 151, 161), (140, 184, 543, 177), (176, 542, 180, 111), (358, 313, 120, 119), (69, 118, 67, 68), (75, 47, 45, 74), (304, 203, 302, 303), (253, 492, 251, 252), (129, 117, 116), (313, 358, 116, 115), (501, 287, 286, 493), (369, 268, 367, 368), (448, 524, 280, 252), (110, 362, 160, 363), (363, 181, 183, 110), (84, 86, 515), (506, 98, 141), (142, 571, 26), (142, 143, 571), (9, 16, 19, 10), (147, 88, 90), (483, 449, 510), (238, 167, 236, 237), (77, 78, 79, 76), (196, 410, 194, 195), (93, 130, 450, 155), (431, 317, 157, 156), (159, 160, 161), (326, 408, 324, 325), (299, 148, 297, 298), (388, 194, 410, 258), (475, 125, 536, 507), (112, 182, 181, 151), (542, 184, 140, 180), (142, 430, 696, 215), (113, 183, 178, 179), (154, 233, 152, 153), (287, 301, 285, 286), (260, 388, 258, 259), (273, 284, 271, 272), (129, 198, 199), (335, 338, 333, 334), (401, 126, 426, 402), (402, 191, 400, 401), (292, 498, 323, 293), (212, 213, 29), (656, 36, 214), (12, 544, 673, 21), (216, 217, 34), (240, 417, 477, 241), (422, 123, 475, 385), (204, 481, 407, 205), (136, 245, 134, 135), (158, 88, 156, 157), (146, 318, 351, 144), (230, 221, 513, 538), (301, 467, 488, 285), (186, 470, 218, 187), (307, 308, 305, 306), (211, 288, 209, 210), (262, 260, 259, 263), (325, 250, 249, 326), (201, 491, 311, 202), (275, 277, 425, 276), (692, 254, 104), (691, 255, 557), (256, 257, 105), (627, 685, 641), (237, 477, 417, 238), (221, 230, 219, 220), (241, 242, 239, 240), (99, 122, 100, 98), (281, 469, 423, 282), (153, 307, 306, 154), (190, 356, 188, 189), (133, 433, 131, 132), (128, 426, 126, 127), (278, 224, 223, 279), (252, 280, 283, 253), (293, 411, 291, 292), (187, 418, 185, 186), (244, 239, 242, 243), (127, 357, 322, 128), (207, 423, 469, 208), (202, 319, 200, 201), (172, 489, 170, 171), (235, 152, 233, 234), (163, 435, 444, 445), (65, 117, 199, 197), (88, 158, 89, 90), (318, 146, 91, 316), (229, 432, 90, 89), (193, 400, 191, 192), (266, 499, 264, 265), (295, 163, 445, 296), (320, 407, 481, 321), (129, 130, 327), (129, 69, 68), (63, 36, 596), (62, 328, 34), (577, 329, 29), (26, 591, 71), (34, 330, 662), (36, 689, 331), (29, 703, 659), (500, 274, 300, 413), (224, 383, 222, 223), (589, 51, 28), (40, 581, 41), (175, 87, 635), (37, 336, 38), (568, 579, 337), (485, 114, 449, 483), (360, 543, 184, 70), (159, 161, 151), (340, 609, 104), (607, 341, 557), (342, 343, 105), (674, 685, 675), (78, 80, 82, 79), (345, 403, 346), (246, 412, 471, 247), (235, 479, 446, 447), (432, 229, 315, 314), (232, 219, 230, 231), (463, 443, 442), (23, 651, 584), (353, 50, 51), (648, 684, 699), (24, 354, 586), (115, 64, 315, 313), (92, 91, 146, 145), (197, 144, 66, 65), (355, 463, 442), (243, 471, 412, 244), (403, 97, 346), (129, 358, 119), (197, 199, 198, 145), (155, 450, 68, 67), (103, 447, 517), (524, 122, 281, 280), (95, 359, 70), (94, 137, 138), (94, 360, 137), (109, 361, 362), (95, 139, 359), (179, 112, 151, 113), (159, 363, 160), (109, 362, 110), (364, 702, 104), (575, 365, 105), (366, 701, 557), (562, 685, 25), (171, 473, 332, 172), (370, 84, 515), (371, 36, 680), (372, 665, 34), (373, 374, 29), (72, 696, 430), (515, 516, 273, 368), (526, 448, 252, 251), (308, 307, 534, 452), (651, 39, 584), (699, 684, 594), (589, 353, 51), (354, 42, 586), (382, 114, 383, 224), (339, 508, 102), (596, 36, 106), (328, 700, 34), (26, 592, 591), (329, 107, 29), (193, 195, 403, 404), (429, 141, 325, 324), (390, 485, 476, 166), (416, 470, 528, 443), (468, 440, 304, 467), (605, 708, 707, 603), (465, 346, 126, 401), (404, 345, 400, 193), (147, 318, 316), (147, 228, 350), (428, 474, 473, 171), (523, 436, 237, 236), (466, 463, 190, 309), (514, 98, 291, 289), (296, 405, 294, 295), (387, 344, 194, 388), (279, 425, 277, 278), (269, 490, 312, 270), (303, 488, 467, 304), (168, 332, 473, 169), (433, 170, 489, 131), (435, 150, 149, 444), (309, 190, 189, 310), (125, 475, 123, 124), (480, 251, 492, 248), (416, 352, 414, 415), (263, 409, 261, 262), (521, 102, 135, 134), (462, 506, 498, 292), (538, 517, 231, 230), (33, 173, 26), (430, 142, 73), (32, 33, 26), (698, 601, 34), (678, 36, 565), (108, 56, 29), (26, 571, 27), (16, 9, 666, 15), (147, 431, 156), (66, 350, 228, 64), (147, 432, 314), (531, 513, 221, 352), (471, 243, 486, 472), (385, 475, 507, 384), (356, 190, 463, 464), (80, 83, 81, 82), (284, 273, 516, 86), (607, 557, 694), (343, 687, 105), (340, 104, 695), (674, 686, 685), (288, 211, 380, 381), (522, 100, 480, 250), (234, 424, 479, 235), (186, 185, 441, 442), (171, 170, 427, 428), (433, 133, 509, 339), (451, 370, 270, 312), (208, 469, 527, 487), (365, 256, 105), (255, 366, 557), (254, 364, 104), (641, 685, 562), (118, 69, 119, 120), (313, 315, 229, 120), (145, 198, 327, 92), (67, 158, 157, 155), (144, 197, 145, 146), (14, 631, 546, 545), (120, 229, 89, 118), (155, 157, 317, 93), (312, 491, 84, 451), (367, 270, 370, 540), (566, 36, 656), (142, 215, 143), (55, 216, 34), (57, 212, 29), (436, 478, 477, 237), (659, 703, 657, 658), (337, 454, 632), (581, 455, 456), (336, 693, 457), (175, 635, 634), (458, 36, 371), (459, 373, 29), (460, 372, 34), (72, 461, 696), (452, 466, 309, 308), (376, 486, 243, 242), (292, 291, 98, 462), (64, 228, 314, 315), (129, 450, 130), (537, 378, 499, 266), (74, 494, 497, 75), (530, 508, 338, 335), (396, 392, 398, 397), (481, 204, 535, 85), (476, 294, 405, 164), (379, 537, 266, 267), (520, 482, 278, 277), (250, 480, 248, 249), (310, 305, 308, 309), (166, 476, 164, 165), (453, 510, 500, 298), (227, 406, 225, 226), (525, 99, 348, 347), (270, 367, 268, 269), (472, 377, 247, 471), (289, 291, 411, 290), (642, 0, 1, 121), (415, 218, 470, 416), (593, 654, 591, 592), (247, 134, 245, 246), (260, 262, 96, 386), (203, 304, 440, 375), (86, 512, 501, 284), (443, 531, 352, 416), (529, 389, 226, 225), (85, 518, 321, 481), (449, 520, 277, 275), (122, 448, 100), (114, 482, 449), (98, 100, 141), (85, 375, 468), (539, 96, 262, 261), (162, 533, 163, 295), (434, 483, 510), (101, 523, 236, 169), (483, 162, 485), (101, 428, 339), (185, 420, 355, 441), (486, 437, 377), (99, 487, 122), (96, 378, 379), (174, 175, 73, 173), (399, 394, 393, 395), (321, 200, 319, 320), (124, 322, 357, 125), (284, 501, 493, 271), (383, 225, 406, 222), (499, 261, 409, 264), (129, 119, 69), (129, 327, 198), (129, 199, 117), (129, 116, 358), (129, 68, 450), (34, 35, 330), (147, 351, 318), (36, 331, 690), (29, 31, 703), (28, 32, 26), (301, 287, 438, 439), (29, 659, 586), (34, 662, 584), (36, 684, 689), (51, 688, 28), (609, 692, 104), (257, 342, 105), (341, 691, 557), (675, 685, 627), (349, 206, 347, 348), (348, 211, 210, 349), (195, 193, 192, 196), (208, 347, 206, 207), (265, 421, 267, 266), (338, 133, 132, 333), (282, 283, 280, 281), (226, 166, 165, 227), (368, 273, 272, 369), (169, 236, 167, 168), (135, 335, 334, 136), (356, 420, 419, 188), (205, 302, 203, 204), (150, 297, 148, 149), (420, 185, 418, 419), (491, 312, 490, 311), (220, 414, 352, 221), (298, 500, 413, 299), (231, 479, 424, 232), (276, 300, 274, 275), (498, 324, 408, 323), (290, 209, 288, 289), (705, 502, 87), (581, 456, 41), (336, 457, 38), (391, 162, 295, 294), (166, 226, 389, 390), (532, 103, 153, 152), (434, 453, 298, 297), (357, 127, 519, 97), (97, 536, 125, 357), (324, 498, 506, 429), (482, 382, 224, 278), (147, 156, 88), (147, 314, 228), (147, 90, 432), (147, 316, 431), (374, 40, 29), (147, 350, 351), (403, 387, 96), (72, 504, 461), (84, 505, 85), (680, 36, 568), (337, 579, 454), (665, 37, 34), (294, 476, 485, 391), (429, 506, 141), (103, 534, 307, 153), (441, 355, 442), (379, 507, 97), (384, 379, 267, 385), (485, 389, 114), (339, 509, 508), (463, 452, 103), (484, 434, 297, 150), (449, 511, 510), (437, 436, 101), (468, 438, 86), (540, 515, 368, 367), (517, 513, 443), (465, 345, 346), (98, 381, 99), (86, 516, 515), (345, 465, 401, 400), (387, 386, 96), (122, 527, 469, 281), (447, 446, 517), (375, 440, 468), (362, 361, 161, 160), (287, 501, 512, 438), (397, 399, 395, 396), (100, 526, 251, 480), (339, 427, 170, 433), (48, 706, 645, 49), (479, 231, 517, 446), (150, 435, 483, 484), (200, 321, 518, 505), (669, 59, 668, 22), (388, 260, 386, 387), (114, 529, 225, 383), (178, 183, 181, 182), (381, 514, 289, 288), (442, 528, 470, 186), (377, 521, 134, 247), (510, 511, 274, 500), (141, 522, 250, 325), (487, 525, 347, 208), (439, 468, 467, 301), (464, 355, 420, 356), (375, 535, 204, 203), (335, 135, 102, 530), (447, 532, 152, 235), (378, 539, 261, 499), (496, 497, 494, 495), (505, 503, 201, 200), (99, 380, 211, 348), (346, 519, 127, 126), (505, 518, 85), (97, 519, 346), (482, 520, 449), (162, 391, 485), (102, 521, 377), (114, 382, 482), (100, 522, 141), (436, 523, 101), (122, 524, 448), (403, 344, 387), (99, 525, 487), (370, 451, 84), (437, 478, 436), (448, 526, 100), (506, 462, 98), (487, 527, 122), (355, 464, 463), (443, 528, 442), (101, 474, 428), (345, 404, 403), (486, 376, 437), (389, 529, 114), (508, 530, 102), (428, 427, 339), (434, 484, 483), (513, 531, 443), (472, 486, 377), (381, 380, 99), (438, 512, 86), (103, 532, 447), (485, 390, 389), (483, 533, 162), (452, 534, 103), (98, 514, 381), (453, 434, 510), (463, 466, 452), (85, 535, 375), (507, 536, 97), (84, 503, 505), (378, 537, 379), (517, 538, 513), (379, 384, 507), (468, 439, 438), (96, 539, 378), (540, 370, 515), (121, 643, 644, 642), (159, 181, 363), (213, 459, 29), (214, 36, 458), (461, 541, 696), (217, 460, 34), (138, 137, 359, 139), (95, 542, 139), (109, 113, 361), (94, 543, 360), (117, 65, 115, 116), (548, 547, 6, 7), (385, 267, 421, 422), (73, 142, 26, 173), (17, 683, 552, 18), (556, 555, 51, 105), (702, 364, 564, 563), (557, 586, 555, 556), (4, 10, 7, 6), (701, 366, 559, 558), (687, 343, 606, 611), (568, 337, 569, 570), (589, 71, 590, 576), (581, 40, 574, 573), (682, 663, 461, 504), (72, 634, 573, 574), (579, 36, 620, 580), (691, 341, 677, 626), (35, 704, 613, 585), (107, 329, 654, 593), (600, 567, 55, 601), (106, 678, 602, 597), (567, 600, 565, 566), (329, 577, 590, 654), (638, 707, 708, 639), (676, 608, 674, 675), (607, 694, 611, 606), (686, 674, 608, 610), (704, 43, 614, 613), (587, 61, 616, 618), (616, 61, 30), (705, 618, 616, 582), (619, 32, 588, 587), (618, 619, 587), (31, 61, 587, 588), (614, 620, 36, 615), (502, 705, 582, 583), (34, 38, 580, 620), (213, 212, 623, 624), (215, 696, 624, 623), (629, 628, 254, 692), (688, 51, 555, 658), (17, 18, 3, 2), (693, 336, 569, 633), (175, 174, 705, 87), (603, 612, 604, 605), (22, 52, 54, 669), (639, 640, 53, 638), (648, 699, 649, 650), (617, 690, 585, 613), (50, 353, 646, 647), (354, 24, 647, 646), (64, 115, 65, 66), (456, 455, 636, 653), (328, 62, 595, 655), (27, 571, 598, 599), (460, 217, 622, 671), (656, 214, 622, 621), (658, 657, 28, 688), (661, 660, 331, 689), (665, 372, 664, 681), (15, 666, 667), (495, 58, 60, 496), (630, 13, 670), (458, 371, 664, 671), (372, 460, 671, 664), (39, 651, 649, 578), (699, 594, 578, 649), (43, 48, 49, 30), (14, 630, 670, 631), (25, 648, 650, 563), (143, 215, 623, 572), (336, 37, 570, 569), (606, 677, 341, 607), (658, 555, 586, 659), (689, 684, 560, 661), (56, 108, 599, 598), (41, 456, 653, 583), (11, 679, 637, 20), (16, 554, 550, 19), (12, 545, 546, 544), (551, 20, 637), (353, 589, 576, 646), (366, 255, 625, 559), (635, 87, 653, 636), (663, 682, 374, 373), (108, 107, 593, 599), (572, 623, 212, 57), (683, 21, 673), (541, 461, 663, 672), (13, 547, 549, 697), (561, 560, 684, 685), (340, 695, 610, 608), (548, 20, 551), (662, 330, 660, 661), (275, 274, 511, 449), (678, 565, 600, 602), (601, 698, 602, 600), (17, 21, 683), (627, 641, 628, 629), (626, 625, 255, 691), (677, 606, 343, 342), (681, 664, 371, 680), (636, 573, 634, 635), (15, 667, 554, 16), (632, 454, 652, 633), (457, 693, 633, 652), (256, 365, 559, 625), (373, 459, 672, 663), (598, 572, 57, 56), (567, 621, 216, 55), (566, 656, 621, 567), (698, 700, 597, 602), (592, 27, 599, 593), (23, 702, 563, 650), (575, 50, 647, 558), (694, 557, 556, 611), (32, 28, 657, 588), (105, 687, 611, 556), (685, 686, 610, 561), (24, 701, 558, 647), (42, 354, 646, 576), (596, 106, 597, 655), (700, 328, 655, 597), (364, 254, 628, 564), (641, 562, 564, 628), (365, 575, 558, 559), (562, 25, 563, 564), (63, 596, 655, 595), (71, 591, 654, 590), (690, 331, 660, 585), (217, 216, 621, 622), (594, 63, 595, 578), (578, 595, 62, 39), (633, 569, 337, 632), (670, 13, 697), (585, 660, 330, 35), (703, 31, 588, 657), (577, 42, 576, 590), (661, 560, 584, 662), (695, 104, 561, 610), (342, 257, 626, 677), (692, 609, 676, 629), (675, 627, 629, 676), (10, 4, 3, 9), (667, 666, 553), (19, 550, 679, 11), (620, 614, 43, 34), (680, 568, 570, 681), (37, 665, 681, 570), (40, 374, 682, 574), (104, 584, 560, 561), (87, 502, 583, 653), (609, 340, 608, 676), (38, 457, 652, 580), (454, 579, 580, 652), (29, 41, 583, 582), (474, 101, 169, 473), (459, 213, 624, 672), (696, 541, 672, 624), (214, 458, 671, 622), (651, 23, 650, 649), (533, 483, 435, 163), (615, 617, 613, 614), (344, 403, 195, 194)])
me_kram.polygons.foreach_set('use_smooth', [True] * 732)
me_kram.polygons.foreach_set('material_index', [3, 4, 4, 1, 1, 4, 4, 1, 1, 1, 1, 1, 1, 4, 1, 3, 1, 3, 3, 3, 3, 3, 3, 3, 3, 3, 3, 3, 3, 3, 3, 3, 3, 4, 3, 3, 0, 3, 3, 3, 3, 3, 3, 3, 3, 3, 3, 3, 3, 3, 3, 3, 3, 3, 3, 3, 3, 4, 3, 3, 4, 3, 3, 3, 3, 3, 3, 3, 3, 3, 3, 3, 3, 3, 3, 3, 3, 3, 3, 3, 3, 3, 3, 3, 3, 3, 3, 3, 3, 3, 3, 3, 3, 3, 3, 3, 3, 3, 3, 3, 3, 3, 1, 3, 3, 3, 3, 3, 3, 3, 3, 3, 3, 3, 3, 3, 3, 3, 3, 3, 3, 3, 3, 3, 3, 3, 3, 3, 3, 3, 4, 3, 3, 3, 3, 3, 3, 3, 3, 3, 3, 3, 3, 3, 3, 3, 3, 3, 3, 3, 3, 3, 3, 3, 3, 3, 3, 3, 3, 3, 3, 3, 3, 3, 3, 3, 3, 3, 3, 3, 3, 3, 3, 3, 3, 3, 3, 3, 3, 3, 3, 3, 3, 3, 3, 3, 3, 3, 3, 3, 3, 3, 3, 3, 3, 3, 3, 3, 3, 3, 3, 3, 3, 3, 3, 3, 3, 3, 3, 3, 3, 3, 3, 3, 3, 3, 3, 3, 3, 3, 3, 3, 3, 3, 3, 3, 3, 3, 3, 3, 3, 3, 3, 3, 3, 3, 3, 3, 3, 3, 3, 3, 3, 3, 3, 3, 3, 3, 3, 3, 3, 3, 3, 3, 3, 3, 3, 3, 3, 3, 4, 3, 3, 3, 3, 3, 3, 3, 3, 3, 3, 3, 3, 3, 3, 3, 3, 3, 3, 3, 3, 3, 3, 3, 3, 3, 3, 3, 3, 3, 3, 3, 1, 3, 3, 3, 3, 3, 3, 3, 3, 3, 3, 3, 3, 3, 3, 3, 3, 3, 3, 3, 3, 3, 3, 3, 3, 3, 3, 3, 3, 3, 3, 4, 3, 3, 3, 3, 3, 3, 3, 3, 3, 4, 3, 3, 3, 3, 3, 3, 3, 3, 3, 3, 3, 3, 3, 3, 3, 3, 3, 3, 3, 3, 3, 3, 3, 3, 3, 3, 3, 3, 3, 3, 3, 3, 4, 3, 3, 3, 3, 3, 3, 3, 3, 3, 3, 3, 3, 3, 3, 3, 3, 3, 3, 3, 3, 3, 3, 3, 3, 3, 3, 3, 3, 3, 3, 3, 3, 3, 3, 3, 3, 3, 3, 3, 3, 3, 3, 3, 3, 3, 3, 3, 3, 3, 3, 3, 3, 3, 3, 3, 3, 3, 3, 3, 3, 3, 3, 3, 3, 3, 3, 3, 3, 3, 3, 3, 3, 3, 3, 3, 3, 3, 3, 3, 3, 3, 3, 3, 3, 3, 3, 3, 3, 3, 3, 3, 3, 3, 3, 3, 3, 3, 3, 3, 3, 3, 3, 3, 3, 3, 3, 3, 3, 3, 3, 3, 3, 3, 3, 3, 3, 3, 3, 3, 3, 3, 3, 3, 3, 3, 4, 3, 3, 3, 3, 3, 3, 3, 3, 3, 3, 3, 3, 3, 3, 3, 3, 3, 3, 3, 3, 3, 3, 3, 3, 3, 3, 3, 3, 3, 3, 3, 3, 3, 3, 3, 3, 3, 3, 3, 3, 3, 3, 3, 3, 3, 3, 3, 3, 3, 3, 3, 3, 3, 3, 3, 3, 3, 3, 3, 3, 3, 3, 3, 3, 4, 3, 3, 3, 3, 3, 3, 3, 3, 3, 3, 1, 3, 3, 4, 4, 4, 4, 1, 4, 4, 4, 4, 4, 4, 4, 4, 4, 4, 4, 4, 4, 4, 4, 4, 4, 4, 4, 4, 4, 4, 4, 4, 4, 4, 4, 4, 4, 4, 4, 4, 4, 1, 4, 3, 4, 2, 4, 4, 4, 4, 4, 3, 4, 4, 4, 4, 4, 4, 4, 4, 4, 3, 4, 4, 4, 4, 4, 3, 4, 4, 4, 4, 4, 4, 4, 4, 4, 4, 4, 4, 4, 4, 4, 4, 4, 4, 4, 4, 4, 4, 4, 4, 4, 4, 3, 4, 4, 4, 4, 4, 4, 4, 4, 4, 4, 4, 4, 4, 4, 4, 4, 4, 4, 4, 4, 4, 4, 4, 4, 4, 4, 4, 4, 4, 4, 4, 4, 4, 4, 4, 4, 4, 4, 4, 4, 4, 4, 4, 4, 4, 4, 4, 4, 1, 4, 4, 4, 4, 4, 4, 4, 4, 4, 4, 4, 4, 3, 4, 4, 4, 4, 3, 4, 3])
_uv = me_kram.uv_layers.new(name='UVMap')
_uv.uv.foreach_set('vector', [0.4473, 0.7927, 0.4356, 0.7927, 0.4356, 0.7927, 0.4473, 0.7927, 12.89, 84.53, 14.52, 88.09, 14.67, 88.02, 13.06, 84.44, 19.93, 96.4, 19.66, 97.68, 19.81, 97.72, 20.08, 96.4, 0.5, 0.7782, 0.2249, 0.7751, 0.2218, 0.5, 0.5, 0.5, 0.5, 0.5, 0.2218, 0.5, 0.2249, 0.2249, 0.5, 0.2218, 11.55, -11.54, 0.0, -11.75, 0.0, -13.72, 11.81, -13.66, 14.25, 114.4, 13.41, 115.4, 13.33, 115.2, 14.13, 114.3, 0.08075, 0.08075, 0.2318, 0.05872, 0.2249, 0.2249, 0.05872, 0.2318, 0.2249, 0.7751, 0.5, 0.7782, 0.5, 0.9482, 0.2318, 0.9413, 0.5, 0.05176, 0.7682, 0.05872, 0.7751, 0.2249, 0.5, 0.2218, 0.2249, 0.7751, 0.05872, 0.7682, 0.05176, 0.5, 0.2218, 0.5, 0.7782, 0.5, 0.9482, 0.5, 0.9413, 0.7682, 0.7751, 0.7751, 0.2218, 0.5, 0.05176, 0.5, 0.05872, 0.2318, 0.2249, 0.2249, 11.55, 11.6, 11.73, 11.52, 0.0, 11.52, 0.0, 11.76, 0.9193, 0.9193, 0.7682, 0.9413, 0.7751, 0.7751, 0.9413, 0.7682, 0.05658, 0.9995, 0.002747, 0.9995, 0.002686, 0.9894, 0.05664, 0.9894, 0.2318, 0.9413, 0.08075, 0.9193, 0.05872, 0.7682, 0.2249, 0.7751, 0.01642, 0.9932, 0.01642, 0.9995, 0.03107, 0.9995, 0.03107, 0.9932, 0.3855, 0.5864, 0.3622, 0.6041, 0.4969, 0.2861, 0.9559, 0.5831, 0.9501, 0.5881, 0.9832, 0.4998, 0.9585, 0.5377, 0.9902, 0.6209, 0.9518, 0.5328, 0.06915, 0.788, 0.3077, 0.7808, 0.3036, 0.7518, 0.3246, 0.6531, 0.4904, 0.2557, 0.06915, 0.788, 0.8612, 0.6717, 0.8608, 0.421, 0.981, 0.4872, 0.4882, 0.2405, 0.000854, 0.000305, 0.06323, 0.7903, 0.000122, 0.9049, 0.000122, 0.000671, 0.4883, 0.2404, 0.8481, 0.4493, 0.9877, 0.6335, 0.8474, 0.6996, 0.3604, 0.8877, 0.3027, 0.9977, 0.000122, 0.9049, 0.3248, 0.6528, 0.000122, 0.9049, 0.4969, 0.2861, 0.9498, 0.6667, 0.9357, 0.6973, 0.8612, 0.6717, 0.941, 0.6016, 0.8612, 0.6717, 0.9832, 0.4998, 0.9515, 0.4543, 0.8481, 0.4493, 0.9351, 0.4238, 0.9411, 0.5193, 0.9902, 0.6209, 0.8481, 0.4493, 36.41, 43.88, 31.77, 45.1, 31.81, 45.24, 36.46, 44.01, 0.05444, 0.9911, 0.05444, 0.99, 0.05798, 0.99, 0.05798, 0.9911, 0.05444, 0.9964, 0.05444, 0.9937, 0.05798, 0.9937, 0.05798, 0.9964, 0.9999, 0.000977, 0.9999, 0.9999, 0.000977, 0.9999, 0.000977, 0.000977, 0.3619, 0.6043, 0.3853, 0.5865, 0.4968, 0.2862, 0.9995, 0.1404, 0.9995, 0.3745, 0.5006, 0.3745, 0.5006, 0.1404, 0.3159, 0.8062, 0.3267, 0.8283, 0.000122, 0.9049, 0.9388, 0.6442, 0.9415, 0.6503, 0.8612, 0.6717, 0.9387, 0.4768, 0.8481, 0.4493, 0.9418, 0.4707, 0.000854, 0.000305, 0.000183, 0.905, 0.06323, 0.7903, 0.5006, 0.7497, 0.5006, 0.3758, 0.9995, 0.3758, 0.9995, 0.7497, 0.8608, 0.421, 0.9809, 0.4207, 0.981, 0.4872, 0.4882, 0.2405, 0.4883, 0.000671, 0.000854, 0.000305, 0.000122, 0.000671, 0.4883, 0.000671, 0.4883, 0.2404, 0.8474, 0.6996, 0.9877, 0.6335, 0.9875, 0.7, 0.3248, 0.6528, 0.3113, 0.6846, 0.000122, 0.9049, 0.9411, 0.5193, 0.8481, 0.4493, 0.9373, 0.5105, 0.941, 0.6016, 0.9377, 0.6105, 0.8612, 0.6717, 0.1003, 0.9878, 0.09998, 0.988, 0.0979, 0.9864, 0.09802, 0.986, 0.09802, 0.986, 0.09753, 0.9871, 0.09924, 0.9884, 0.1003, 0.9878, 0.4584, 0.8545, 0.4473, 0.8585, 0.4473, 0.8585, 0.4584, 0.8545, 0.06915, 0.788, 0.3111, 0.6848, 0.3246, 0.6531, 0.3011, 0.9495, 0.3599, 0.8881, 0.3294, 0.8719, 0.4356, 0.8585, 0.4473, 0.8585, 0.4473, 0.8585, 0.4356, 0.8585, -35.21, -45.44, -35.21, 100.5, -35.21, 100.6, -35.21, -45.44, 0.4346, 0.976, 0.4465, 0.976, 0.4465, 0.976, 0.4346, 0.976, 0.4083, 0.9542, 0.4234, 0.9133, 0.4669, 0.9209, 0.4465, 0.976, 13.2, 114.0, 13.2, 114.0, 13.62, 113.1, 13.62, 113.1, 0.9806, 0.4286, 0.9807, 0.5103, 0.8492, 0.5103, 0.8491, 0.4286, 0.5005, 0.9996, 0.5005, 0.7504, 0.9996, 0.7504, 0.9996, 0.9996, 0.9681, 0.4872, 0.9681, 0.4297, 0.9681, 0.4385, 0.9681, 0.496, 0.4473, 0.8585, 0.4098, 0.837, 0.4246, 0.7967, 0.4673, 0.8041, 0.3011, 0.9495, 0.3236, 0.9913, 0.3599, 0.8881, 0.0365, 0.8681, 0.06323, 0.7903, 0.000183, 0.905, 0.09998, 0.988, 0.09827, 0.989, 0.09705, 0.988, 0.0979, 0.9864, 0.09802, 0.9947, 0.0979, 0.9943, 0.09998, 0.9927, 0.1003, 0.9929, 0.03027, 0.9916, 0.05115, 0.9709, 0.05988, 0.9917, 0.03064, 0.9839, 0.04822, 0.9705, 0.0564, 0.9839, 0.09265, 0.9871, 0.09393, 0.9884, 0.09308, 0.9896, 0.09119, 0.9891, 0.4473, 0.8585, 0.4098, 0.837, 0.4246, 0.7967, 0.4673, 0.8041, 0.4083, 0.9542, 0.4234, 0.9133, 0.4669, 0.9209, 0.4465, 0.976, 0.4473, 0.8585, 0.4673, 0.8041, 0.4752, 0.8256, 0.3855, 0.5864, 0.4969, 0.2861, 0.4969, 0.5239, 0.9559, 0.5831, 0.9832, 0.4998, 0.9833, 0.5658, 0.4966, 0.5241, 0.4968, 0.2862, 0.3853, 0.5865, 0.9585, 0.5377, 0.9904, 0.5551, 0.9902, 0.6209, 0.3039, 0.7515, 0.308, 0.7805, 0.000122, 0.9049, 0.9352, 0.4919, 0.8481, 0.4493, 0.9364, 0.4839, 0.9359, 0.629, 0.9369, 0.637, 0.8612, 0.6717, 0.03137, 0.9838, 0.04938, 0.9705, 0.05689, 0.9838, 0.00354, 0.9911, 0.00354, 0.99, 0.00708, 0.99, 0.00708, 0.9911, 0.05444, 0.9982, 0.05444, 0.9975, 0.05798, 0.9975, 0.05798, 0.9982, 0.05798, 0.99, 0.05444, 0.99, 0.05444, 0.9893, 0.05798, 0.9893, 0.0932, 0.9931, 0.09235, 0.994, 0.09509, 0.9951, 0.09528, 0.994, 0.09753, 0.9937, 0.09802, 0.9947, 0.1003, 0.9929, 0.09924, 0.9923, 0.5006, 0.1264, 0.5006, 0.000549, 0.9995, 0.000549, 0.9995, 0.1264, 0.4142, 0.9209, 0.4083, 0.931, 0.3923, 0.9254, 0.4012, 0.9102, 0.4503, 0.7764, 0.4667, 0.7823, 0.4584, 0.7967, 0.4473, 0.7927, 0.09583, 0.9904, 0.09192, 0.9893, 0.09192, 0.9914, 0.09235, 0.994, 0.0932, 0.9931, 0.09192, 0.9914, 0.09076, 0.9917, 0.4578, 0.9133, 0.4465, 0.9093, 0.4495, 0.8928, 0.4662, 0.8989, 0.4919, 0.9426, 0.4888, 0.9599, 0.4729, 0.9542, 0.475, 0.9426, 0.4473, 0.7927, 0.4356, 0.7927, 0.4356, 0.7927, 0.4473, 0.7927, 0.00354, 0.9964, 0.00354, 0.9938, 0.00708, 0.9938, 0.00708, 0.9964, 0.00708, 0.9964, 0.00708, 0.9975, 0.00354, 0.9975, 0.00354, 0.9964, 0.4465, 0.976, 0.4669, 0.9209, 0.475, 0.9426, 0.4673, 0.847, 0.4473, 0.8585, 0.4752, 0.8256, 0.3245, 0.8667, 0.3156, 0.8065, 0.06915, 0.788, 0.3245, 0.8667, 0.3263, 0.8286, 0.3156, 0.8065, 0.7751, 0.2249, 0.9413, 0.2318, 0.9482, 0.5, 0.7782, 0.5, 0.09583, 0.9904, 0.09827, 0.9918, 0.09705, 0.9927, 0.4473, 0.8585, 0.4673, 0.8041, 0.4752, 0.8256, 0.4163, 0.8688, 0.4029, 0.8577, 0.4156, 0.847, 0.4246, 0.8545, 0.9681, 0.496, 0.8617, 0.496, 0.8617, 0.4873, 0.9681, 0.4872, 0.4495, 0.9924, 0.4316, 0.9924, 0.4346, 0.976, 0.4465, 0.976, 0.1003, 0.9878, 0.09924, 0.9884, 0.09991, 0.9904, 0.1011, 0.9904, 0.09827, 0.989, 0.09998, 0.988, 0.1007, 0.9904, 0.09876, 0.9904, 0.03143, 0.9838, 0.03143, 0.9648, 0.04968, 0.9704, 0.4919, 0.8256, 0.4888, 0.8427, 0.4732, 0.837, 0.4752, 0.8256, 0.4888, 0.8427, 0.4801, 0.8577, 0.4673, 0.847, 0.4732, 0.837, 0.4234, 0.9719, 0.4346, 0.976, 0.4316, 0.9924, 0.4149, 0.9864, 0.4465, 0.9093, 0.4578, 0.9133, 0.4578, 0.9133, 0.4465, 0.9093, 0.06183, 0.9997, 0.000916, 0.9996, 0.005615, 0.9838, 0.05725, 0.9838, 0.004822, 0.9839, 0.0564, 0.9839, 0.06189, 0.9996, 0.000977, 0.9996, 0.3245, 0.8667, 0.3294, 0.8719, 0.3521, 0.861, 0.3388, 0.8469, 0.00592, 0.9839, 0.05689, 0.9838, 0.06152, 0.9995, 0.001343, 0.9996, 0.3941, 0.8427, 0.3911, 0.8256, 0.4078, 0.8256, 0.4098, 0.837, 0.4465, 0.9093, 0.4346, 0.9093, 0.4316, 0.8928, 0.4495, 0.8928, 0.4142, 0.9644, 0.4234, 0.9719, 0.4149, 0.9864, 0.4012, 0.9751, 0.4729, 0.931, 0.4669, 0.9209, 0.4799, 0.9102, 0.4888, 0.9254, 0.09583, 0.9904, 0.09528, 0.9868, 0.0932, 0.9876, 0.4584, 0.7967, 0.4473, 0.7927, 0.4503, 0.7764, 0.4667, 0.7823, 0.4729, 0.9542, 0.475, 0.9426, 0.4919, 0.9426, 0.4888, 0.9599, 0.4888, 0.9599, 0.4799, 0.9751, 0.4669, 0.9644, 0.4729, 0.9542, 0.4584, 0.8545, 0.4673, 0.847, 0.4801, 0.8577, 0.4667, 0.8688, 0.9446, 0.6553, 0.9479, 0.6592, 0.8612, 0.6717, 0.9454, 0.4656, 0.8481, 0.4493, 0.9492, 0.4617, -19.01, -7.06, -22.39, -8.765, -22.52, -13.74, -18.06, -10.94, 0.3392, 0.8466, 0.3525, 0.8607, 0.000122, 0.9049, 0.4503, 0.8748, 0.4327, 0.8748, 0.4356, 0.8585, 0.4473, 0.8585, 0.4316, 0.8928, 0.4495, 0.8928, 0.4465, 0.9093, 0.4346, 0.9093, 0.4062, 0.9426, 0.4083, 0.9542, 0.3923, 0.9599, 0.3892, 0.9426, 0.4801, 0.7935, 0.4888, 0.8085, 0.4732, 0.8141, 0.4673, 0.8041, 0.09998, 0.9927, 0.09827, 0.9918, 0.09876, 0.9904, 0.1007, 0.9904, 0.09515, 0.986, 0.09546, 0.9878, 0.09393, 0.9884, 0.09265, 0.9871, 0.4356, 0.7927, 0.4473, 0.7927, 0.4473, 0.7927, 0.4356, 0.7927, 0.4346, 0.9093, 0.4234, 0.9133, 0.4149, 0.8989, 0.4316, 0.8928, 0.4752, 0.8256, 0.4732, 0.8141, 0.4888, 0.8085, 0.4919, 0.8256, 0.4156, 0.847, 0.4246, 0.8545, 0.4163, 0.8688, 0.4029, 0.8577, 0.4156, 0.847, 0.4246, 0.8545, 0.4163, 0.8688, 0.4029, 0.8577, 0.4083, 0.9542, 0.4142, 0.9644, 0.4012, 0.9751, 0.3923, 0.9599, 0.4752, 0.8256, 0.4732, 0.8141, 0.4888, 0.8085, 0.4919, 0.8256, 0.4346, 0.976, 0.4465, 0.976, 0.4495, 0.9924, 0.4316, 0.9924, 0.4673, 0.8041, 0.4584, 0.7967, 0.4667, 0.7823, 0.4801, 0.7935, 0.4703, 0.5543, 0.4399, 0.5618, 0.4969, 0.5239, 0.9767, 0.5742, 0.9692, 0.5764, 0.9833, 0.5658, 0.4396, 0.5621, 0.47, 0.5545, 0.4966, 0.5241, 0.9828, 0.5467, 0.9904, 0.5551, 0.9741, 0.5446, 0.4246, 0.8545, 0.4356, 0.8585, 0.4327, 0.8748, 0.4163, 0.8688, 0.4473, 0.7927, 0.4356, 0.7927, 0.4327, 0.7764, 0.4503, 0.7764, 0.4473, 0.8585, 0.4584, 0.8545, 0.4667, 0.8688, 0.4503, 0.8748, 0.4098, 0.837, 0.4246, 0.7967, 0.4673, 0.8041, 0.4473, 0.8585, 0.4246, 0.7967, 0.4156, 0.8041, 0.4029, 0.7935, 0.4163, 0.7823, 0.4098, 0.837, 0.4156, 0.847, 0.4029, 0.8577, 0.3941, 0.8427, 0.4473, 0.8585, 0.4584, 0.8545, 0.4667, 0.8688, 0.4503, 0.8748, 0.4356, 0.7927, 0.4246, 0.7967, 0.4163, 0.7823, 0.4327, 0.7764, 0.4888, 0.9254, 0.4919, 0.9426, 0.475, 0.9426, 0.4729, 0.931, 0.4473, 0.7927, 0.4356, 0.7927, 0.4327, 0.7764, 0.4503, 0.7764, 0.4473, 0.7927, 0.4356, 0.7927, 0.4327, 0.7764, 0.4503, 0.7764, 0.4667, 0.8688, 0.4503, 0.8748, 0.4473, 0.8585, 0.4584, 0.8545, 0.4919, 0.8256, 0.4888, 0.8427, 0.4732, 0.837, 0.4752, 0.8256, 0.4801, 0.8577, 0.4667, 0.8688, 0.4584, 0.8545, 0.4673, 0.847, 0.4729, 0.931, 0.4669, 0.9209, 0.4799, 0.9102, 0.4888, 0.9254, 0.3941, 0.8085, 0.4029, 0.7935, 0.4156, 0.8041, 0.4098, 0.8141, 0.4316, 0.9924, 0.4149, 0.9864, 0.4234, 0.9719, 0.4346, 0.976, 0.3941, 0.8085, 0.4029, 0.7935, 0.4156, 0.8041, 0.4098, 0.8141, 0.4098, 0.8141, 0.4078, 0.8256, 0.3911, 0.8256, 0.3941, 0.8085, 0.4356, 0.8585, 0.4473, 0.8585, 0.4503, 0.8748, 0.4327, 0.8748, 0.09076, 0.989, 0.09192, 0.9893, 0.0932, 0.9876, 0.09235, 0.9868, 0.09827, 0.9918, 0.09998, 0.9927, 0.0979, 0.9943, 0.09705, 0.9927, 0.09546, 0.9878, 0.09515, 0.986, 0.0979, 0.9864, 0.09705, 0.988, 0.09515, 0.9947, 0.09546, 0.9929, 0.09705, 0.9927, 0.0979, 0.9943, 0.4578, 0.9719, 0.4669, 0.9644, 0.4799, 0.9751, 0.4662, 0.9864, 0.4142, 0.9209, 0.4083, 0.931, 0.3923, 0.9254, 0.4012, 0.9102, 0.4246, 0.8545, 0.4356, 0.8585, 0.4327, 0.8748, 0.4163, 0.8688, 0.4012, 0.9751, 0.3923, 0.9599, 0.4083, 0.9542, 0.4142, 0.9644, 0.09583, 0.9904, 0.09924, 0.9884, 0.09753, 0.9871, 0.09583, 0.9904, 0.09753, 0.9937, 0.09924, 0.9923, 0.9373, 0.5105, 0.8481, 0.4493, 0.9354, 0.5008, 0.3113, 0.6846, 0.3047, 0.7195, 0.000122, 0.9049, 0.9377, 0.6105, 0.936, 0.6201, 0.8612, 0.6717, 0.06915, 0.788, 0.3044, 0.7197, 0.3111, 0.6848, 0.000122, 0.9049, 0.4905, 0.2557, 0.4946, 0.2714, 0.8481, 0.4493, 0.9896, 0.625, 0.9884, 0.6293, 0.8612, 0.6717, 0.9816, 0.4914, 0.9825, 0.4958, 0.4752, 0.8256, 0.4732, 0.8141, 0.4888, 0.8085, 0.4919, 0.8256, 0.4356, 0.7927, 0.4246, 0.7967, 0.4163, 0.7823, 0.4327, 0.7764, 0.3246, 0.6531, 0.4968, 0.2862, 0.4904, 0.2557, 0.9498, 0.6667, 0.941, 0.6954, 0.9357, 0.6973, 0.3011, 0.9495, 0.3094, 0.9993, 0.3183, 0.997, 0.3604, 0.8877, 0.3241, 0.9909, 0.3027, 0.9977, 0.9515, 0.4543, 0.9351, 0.4238, 0.9412, 0.4257, 0.4098, 0.837, 0.4246, 0.7967, 0.4673, 0.8041, 0.4473, 0.8585, 0.05798, 0.9964, 0.05798, 0.9975, 0.05444, 0.9975, 0.05444, 0.9964, 0.03143, 0.9838, 0.04968, 0.9704, 0.05725, 0.9838, 0.4892, 0.5436, 0.4802, 0.5505, 0.4969, 0.5239, 0.9814, 0.5712, 0.9791, 0.5732, 0.9833, 0.5658, 0.4798, 0.5508, 0.4888, 0.5439, 0.4966, 0.5241, 0.9882, 0.5496, 0.9904, 0.5551, 0.9857, 0.5477, 0.8617, 0.496, 0.8616, 0.4385, 0.8616, 0.4298, 0.8617, 0.4873, 0.4669, 0.9644, 0.4465, 0.976, 0.475, 0.9426, 0.4919, 0.8256, 0.4888, 0.8427, 0.4732, 0.837, 0.4752, 0.8256, 0.4098, 0.8141, 0.4156, 0.8041, 0.4156, 0.8041, 0.4098, 0.8141, 0.09546, 0.9929, 0.09515, 0.9947, 0.09265, 0.9937, 0.09393, 0.9923, 0.4163, 0.7823, 0.4327, 0.7764, 0.4356, 0.7927, 0.4246, 0.7967, 0.4473, 0.8585, 0.4673, 0.8041, 0.4752, 0.8256, 0.3622, 0.6041, 0.3419, 0.6262, 0.4969, 0.2861, 0.3416, 0.6263, 0.3619, 0.6043, 0.4968, 0.2862, 0.9518, 0.5328, 0.9902, 0.6209, 0.946, 0.5267, 0.9501, 0.5881, 0.9451, 0.5942, 0.9832, 0.4998, 0.09076, 0.9917, 0.09119, 0.9916, 0.09265, 0.9937, 0.09235, 0.994, 0.09802, 0.986, 0.0979, 0.9864, 0.09515, 0.986, 0.09509, 0.9857, 0.09235, 0.9868, 0.09265, 0.9871, 0.09119, 0.9891, 0.09076, 0.989, 0.4673, 0.847, 0.4473, 0.8585, 0.4752, 0.8256, 0.4673, 0.847, 0.4732, 0.837, 0.4888, 0.8427, 0.4801, 0.8577, 0.4465, 0.976, 0.4669, 0.9209, 0.475, 0.9426, 0.09583, 0.9904, 0.0932, 0.9931, 0.09528, 0.994, 0.09235, 0.9868, 0.0932, 0.9876, 0.09528, 0.9868, 0.09509, 0.9857, 0.1011, 0.9904, 0.09991, 0.9904, 0.09924, 0.9923, 0.1003, 0.9929, 0.4098, 0.837, 0.4098, 0.8141, 0.4246, 0.7967, 0.4356, 0.7927, 0.4246, 0.7967, 0.4246, 0.7967, 0.4356, 0.7927, 0.03064, 0.9839, 0.02972, 0.965, 0.04822, 0.9705, 0.03027, 0.9916, 0.03162, 0.9642, 0.05115, 0.9709, 0.03027, 0.9916, 0.009155, 0.9729, 0.03162, 0.9642, 0.03137, 0.9838, 0.01337, 0.9705, 0.03137, 0.965, 0.03064, 0.9839, 0.01172, 0.9705, 0.02972, 0.965, 0.00354, 0.9893, 0.00708, 0.9893, 0.00708, 0.99, 0.00354, 0.99, 0.03143, 0.9838, 0.01318, 0.9704, 0.03143, 0.9648, 0.03137, 0.9838, 0.03137, 0.965, 0.04938, 0.9705, 0.4115, 0.5724, 0.3855, 0.5864, 0.4969, 0.5239, 0.3853, 0.5865, 0.4112, 0.5726, 0.4966, 0.5241, 0.9623, 0.5793, 0.9559, 0.5831, 0.9833, 0.5658, 0.9659, 0.5416, 0.9904, 0.5551, 0.9585, 0.5377, 0.4098, 0.8141, 0.4078, 0.8256, 0.3911, 0.8256, 0.3941, 0.8085, 0.4669, 0.9644, 0.4465, 0.976, 0.475, 0.9426, 0.9518, 0.4585, 0.8481, 0.4493, 0.952, 0.4565, 0.3616, 0.8724, 0.3621, 0.8798, 0.000122, 0.9049, 0.9501, 0.6625, 0.9503, 0.6646, 0.8612, 0.6717, 0.3599, 0.8881, 0.3521, 0.861, 0.3294, 0.8719, 0.475, 0.9426, 0.4729, 0.9311, 0.4729, 0.931, 0.475, 0.9426, 0.4584, 0.7967, 0.4473, 0.7927, 0.4473, 0.7927, 0.4584, 0.7967, 0.4246, 0.8545, 0.4156, 0.847, 0.4156, 0.847, 0.4246, 0.8545, 0.3419, 0.6262, 0.3248, 0.6528, 0.4969, 0.2861, 0.946, 0.5267, 0.9902, 0.6209, 0.9411, 0.5193, 0.3246, 0.6531, 0.3416, 0.6263, 0.4968, 0.2862, 0.9451, 0.5942, 0.941, 0.6016, 0.9832, 0.4998, 0.4356, 0.7927, 0.4246, 0.7967, 0.4246, 0.7967, 0.4356, 0.7927, 0.4246, 0.7967, 0.4473, 0.7927, 0.4673, 0.8041, 0.9354, 0.5008, 0.8481, 0.4493, 0.9352, 0.4919, 0.3047, 0.7195, 0.3039, 0.7515, 0.000122, 0.9049, 0.06915, 0.788, 0.3036, 0.7518, 0.3044, 0.7197, 0.936, 0.6201, 0.9359, 0.629, 0.8612, 0.6717, 0.4578, 0.9719, 0.4465, 0.976, 0.4465, 0.976, 0.4578, 0.9719, 0.4732, 0.837, 0.4752, 0.8256, 0.4752, 0.8256, 0.4732, 0.837, 0.4078, 0.8256, 0.4098, 0.837, 0.4098, 0.837, 0.4078, 0.8256, 0.4673, 0.8041, 0.4732, 0.8141, 0.4732, 0.8141, 0.4673, 0.8041, 0.4234, 0.9133, 0.4142, 0.9209, 0.4142, 0.9209, 0.4234, 0.9133, 0.5151, 1.0, 0.4907, 1.0, 0.4907, 0.0, 0.5151, 0.0, 0.4729, 0.9542, 0.475, 0.9426, 0.475, 0.9426, 0.4729, 0.9542, 0.4578, 0.9719, 0.4669, 0.9644, 0.4669, 0.9644, 0.4578, 0.9719, 0.09583, 0.9904, 0.09546, 0.9878, 0.09705, 0.988, 0.09583, 0.9904, 0.09308, 0.9911, 0.09308, 0.9896, 0.4098, 0.8141, 0.4078, 0.8256, 0.4078, 0.8256, 0.4098, 0.8141, 0.4156, 0.847, 0.4246, 0.8545, 0.4246, 0.8545, 0.4156, 0.847, 0.4356, 0.8585, 0.4473, 0.8585, 0.4473, 0.8585, 0.4356, 0.8585, 0.4356, 0.8585, 0.4473, 0.8585, 0.4473, 0.8585, 0.4356, 0.8585, 0.4163, 0.8688, 0.4029, 0.8577, 0.4156, 0.847, 0.4246, 0.8545, 0.4234, 0.9719, 0.4346, 0.976, 0.4346, 0.976, 0.4234, 0.9719, 0.4503, 0.7764, 0.4667, 0.7823, 0.4584, 0.7967, 0.4473, 0.7927, 0.4799, 0.9751, 0.4662, 0.9864, 0.4578, 0.9719, 0.4669, 0.9644, 0.4012, 0.9102, 0.4149, 0.8989, 0.4234, 0.9133, 0.4142, 0.9209, 0.3941, 0.8427, 0.3911, 0.8256, 0.4078, 0.8256, 0.4098, 0.837, 0.4246, 0.7967, 0.4156, 0.8041, 0.4029, 0.7935, 0.4163, 0.7823, 0.4473, 0.8585, 0.4584, 0.8545, 0.4667, 0.8688, 0.4503, 0.8748, 0.4356, 0.8585, 0.4473, 0.8585, 0.4503, 0.8748, 0.4327, 0.8748, 0.4578, 0.9133, 0.4465, 0.9093, 0.4495, 0.8928, 0.4662, 0.8989, 0.4673, 0.8041, 0.4584, 0.7967, 0.4667, 0.7823, 0.4801, 0.7935, 0.4673, 0.8041, 0.4584, 0.7967, 0.4667, 0.7823, 0.4801, 0.7935, 0.3923, 0.9599, 0.3892, 0.9426, 0.4062, 0.9426, 0.4083, 0.9542, 0.4732, 0.8141, 0.4673, 0.8041, 0.4673, 0.8041, 0.4732, 0.8141, 0.4584, 0.8545, 0.4673, 0.847, 0.4673, 0.847, 0.4584, 0.8545, 0.4356, 0.7927, 0.4246, 0.7967, 0.4246, 0.7967, 0.4356, 0.7927, 0.3294, 0.8719, 0.3066, 0.9344, 0.3245, 0.8666, 0.06323, 0.7903, 0.06915, 0.788, 0.04187, 0.8526, 0.4882, 0.2405, 0.06323, 0.7903, 0.06915, 0.788, 0.308, 0.7805, 0.3159, 0.8062, 0.000122, 0.9049, 0.9364, 0.4839, 0.8481, 0.4493, 0.9387, 0.4768, 0.9369, 0.637, 0.9388, 0.6442, 0.8612, 0.6717, 0.06915, 0.788, 0.3156, 0.8065, 0.3077, 0.7808, 0.9413, 0.2318, 0.7751, 0.2249, 0.7682, 0.05872, 0.9193, 0.08075, 0.09583, 0.9904, 0.09827, 0.989, 0.09876, 0.9904, 0.09119, 0.9891, 0.09308, 0.9896, 0.09308, 0.9911, 0.09119, 0.9916, 0.09583, 0.9904, 0.09546, 0.9929, 0.09393, 0.9923, 0.4584, 0.7967, 0.4473, 0.7927, 0.4473, 0.7927, 0.4584, 0.7967, 0.4732, 0.837, 0.4673, 0.847, 0.4673, 0.847, 0.4732, 0.837, 0.4346, 0.9093, 0.4465, 0.9093, 0.4465, 0.9093, 0.4346, 0.9093, 0.4584, 0.8545, 0.4473, 0.8585, 0.4473, 0.8585, 0.4584, 0.8545, 0.8616, 0.4385, 0.9681, 0.4385, 0.9681, 0.4297, 0.8616, 0.4298, 0.4669, 0.9209, 0.4729, 0.931, 0.4729, 0.9311, 0.4669, 0.9209, 0.9814, 0.5712, 0.9833, 0.5658, 0.9827, 0.5687, 0.4888, 0.5439, 0.4945, 0.5347, 0.4966, 0.5241, 0.4892, 0.5436, 0.4969, 0.5239, 0.4949, 0.5345, 0.9882, 0.5496, 0.9899, 0.5522, 0.9904, 0.5551, 0.4246, 0.8545, 0.4156, 0.847, 0.4156, 0.847, 0.4246, 0.8545, 0.4732, 0.8141, 0.4673, 0.8041, 0.4673, 0.8041, 0.4732, 0.8141, 0.3941, 0.8085, 0.4029, 0.7935, 0.4156, 0.8041, 0.4098, 0.8141, 0.4752, 0.8256, 0.4732, 0.837, 0.4732, 0.837, 0.4752, 0.8256, 0.4098, 0.8141, 0.4156, 0.8041, 0.4156, 0.8041, 0.4098, 0.8141, 0.4246, 0.7967, 0.4356, 0.7927, 0.4356, 0.7927, 0.4246, 0.7967, 0.4578, 0.9719, 0.4669, 0.9644, 0.4669, 0.9644, 0.4578, 0.9719, 0.4098, 0.8141, 0.4156, 0.8041, 0.4156, 0.8041, 0.4098, 0.8141, 0.4112, 0.5726, 0.4396, 0.5621, 0.4966, 0.5241, 0.9692, 0.5764, 0.9623, 0.5793, 0.9833, 0.5658, 0.4399, 0.5618, 0.4115, 0.5724, 0.4969, 0.5239, 0.9741, 0.5446, 0.9904, 0.5551, 0.9659, 0.5416, 0.09802, 0.9947, 0.09753, 0.9937, 0.09528, 0.994, 0.09509, 0.9951, 0.09235, 0.994, 0.09265, 0.9937, 0.09515, 0.9947, 0.09509, 0.9951, 0.09509, 0.9857, 0.09528, 0.9868, 0.09753, 0.9871, 0.09802, 0.986, 0.1003, 0.9929, 0.09998, 0.9927, 0.1007, 0.9904, 0.1011, 0.9904, 0.09265, 0.9871, 0.09235, 0.9868, 0.09509, 0.9857, 0.09515, 0.986, -19.01, 7.003, -22.39, 5.93, -22.38, -1.931, -19.31, -0.1113, 0.09509, 0.9951, 0.09515, 0.9947, 0.0979, 0.9943, 0.09802, 0.9947, 0.1011, 0.9904, 0.1007, 0.9904, 0.09998, 0.988, 0.1003, 0.9878, 0.4578, 0.9719, 0.4465, 0.976, 0.4465, 0.976, 0.4578, 0.9719, 0.4729, 0.9542, 0.4669, 0.9644, 0.4669, 0.9644, 0.4729, 0.9542, 0.9418, 0.4707, 0.8481, 0.4493, 0.9454, 0.4656, 0.3245, 0.8667, 0.3388, 0.8469, 0.3263, 0.8286, 0.3267, 0.8283, 0.3392, 0.8466, 0.000122, 0.9049, 0.9415, 0.6503, 0.9446, 0.6553, 0.8612, 0.6717, 0.4246, 0.8545, 0.4356, 0.8585, 0.4356, 0.8585, 0.4246, 0.8545, 40.11, -1.765, 39.49, -4.298, 39.63, -4.331, 40.25, -1.801, 0.9412, 0.4257, 0.9371, 0.4235, 0.9397, 0.4241, 0.941, 0.6954, 0.9396, 0.697, 0.9375, 0.6976, 0.3241, 0.9909, 0.3188, 0.9966, 0.3099, 0.9989, 0.3011, 0.9495, 0.3183, 0.997, 0.3236, 0.9913, 0.9509, 0.4603, 0.8481, 0.4493, 0.9518, 0.4585, 0.9492, 0.6608, 0.9501, 0.6625, 0.8612, 0.6717, 0.358, 0.8662, 0.3616, 0.8724, 0.000122, 0.9049, 0.3599, 0.8881, 0.3612, 0.8728, 0.3521, 0.861, 0.4246, 0.8545, 0.4356, 0.8585, 0.4356, 0.8585, 0.4246, 0.8545, 0.4584, 0.8545, 0.4673, 0.847, 0.4673, 0.847, 0.4584, 0.8545, 0.4584, 0.8545, 0.4473, 0.8585, 0.4473, 0.8585, 0.4584, 0.8545, 0.09119, 0.9916, 0.09308, 0.9911, 0.09393, 0.9923, 0.09265, 0.9937, 0.09583, 0.9904, 0.09991, 0.9904, 0.09924, 0.9884, 0.4142, 0.9209, 0.4083, 0.9311, 0.4083, 0.931, 0.4142, 0.9209, 0.9995, 0.1264, 0.9995, 0.131, 0.5006, 0.131, 0.5006, 0.1264, 0.4584, 0.7967, 0.4473, 0.7927, 0.4473, 0.7927, 0.4584, 0.7967, 0.04205, 0.9995, 0.03107, 0.9995, 0.01642, 0.9995, 0.0274, 0.9995, 0.4083, 0.9542, 0.4062, 0.9426, 0.4062, 0.9426, 0.4083, 0.9542, 0.4098, 0.837, 0.4156, 0.847, 0.4029, 0.8577, 0.3941, 0.8427, 0.4234, 0.9133, 0.4142, 0.9209, 0.4142, 0.9209, 0.4234, 0.9133, 0.4584, 0.7967, 0.4473, 0.7927, 0.4473, 0.7927, 0.4584, 0.7967, 0.4732, 0.8141, 0.4673, 0.8041, 0.4801, 0.7935, 0.4888, 0.8085, 0.4327, 0.8748, 0.4163, 0.8688, 0.4246, 0.8545, 0.4356, 0.8585, 0.4078, 0.8256, 0.4098, 0.837, 0.3941, 0.8427, 0.3911, 0.8256, 0.4732, 0.837, 0.4752, 0.8256, 0.4752, 0.8256, 0.4732, 0.837, 0.3941, 0.8085, 0.4029, 0.7935, 0.4156, 0.8041, 0.4098, 0.8141, 0.4078, 0.8256, 0.4098, 0.837, 0.4098, 0.837, 0.4078, 0.8256, 0.4669, 0.9644, 0.4729, 0.9542, 0.4888, 0.9599, 0.4799, 0.9751, 0.4732, 0.837, 0.4752, 0.8256, 0.4752, 0.8256, 0.4732, 0.837, 0.4356, 0.8585, 0.4473, 0.8585, 0.4503, 0.8748, 0.4327, 0.8748, 0.965, 0.6965, 0.8925, 0.6965, 0.8925, 0.4391, 0.965, 0.4391, 0.4801, 0.7935, 0.4888, 0.8085, 0.4732, 0.8141, 0.4673, 0.8041, 11.21, 75.7, 11.33, 70.53, 11.18, 70.53, 11.06, 75.7, 0.4752, 0.8256, 0.4732, 0.8141, 0.4888, 0.8085, 0.4919, 0.8256, 0.4142, 0.9644, 0.4083, 0.9542, 0.4083, 0.9542, 0.4142, 0.9644, 0.4083, 0.931, 0.4142, 0.9209, 0.4142, 0.9209, 0.4083, 0.9311, 0.4669, 0.9209, 0.4578, 0.9133, 0.4578, 0.9133, 0.4669, 0.9209, 0.4673, 0.8041, 0.4584, 0.7967, 0.4584, 0.7967, 0.4673, 0.8041, 0.4156, 0.8041, 0.4098, 0.8141, 0.4098, 0.8141, 0.4156, 0.8041, 0.4083, 0.9542, 0.4142, 0.9644, 0.4142, 0.9644, 0.4083, 0.9542, 0.4673, 0.8041, 0.4584, 0.7967, 0.4584, 0.7967, 0.4673, 0.8041, 0.4246, 0.7967, 0.4473, 0.7927, 0.4673, 0.8041, 0.4246, 0.7967, 0.4473, 0.7927, 0.4673, 0.8041, 0.4473, 0.8585, 0.4673, 0.8041, 0.4752, 0.8256, 0.4083, 0.9542, 0.4083, 0.9311, 0.4234, 0.9133, 0.4062, 0.9426, 0.4083, 0.9542, 0.4083, 0.9542, 0.4062, 0.9426, 0.4246, 0.8545, 0.4356, 0.8585, 0.4356, 0.8585, 0.4246, 0.8545, 0.4673, 0.847, 0.4473, 0.8585, 0.4752, 0.8256, 0.4098, 0.837, 0.4156, 0.847, 0.4156, 0.847, 0.4098, 0.837, 0.4473, 0.8585, 0.4246, 0.8545, 0.4098, 0.837, 0.4098, 0.837, 0.4098, 0.8141, 0.4246, 0.7967, 0.4732, 0.837, 0.4673, 0.847, 0.4673, 0.847, 0.4732, 0.837, 0.4673, 0.847, 0.4473, 0.8585, 0.4752, 0.8256, 0.4098, 0.837, 0.4098, 0.8141, 0.4246, 0.7967, 0.4083, 0.9542, 0.4083, 0.9311, 0.4234, 0.9133, 0.3512, 0.8442, 0.4326, 0.5796, 0.4482, 0.585, 0.3663, 0.8497, 0.0274, 0.9932, 0.01642, 0.9932, 0.03107, 0.9932, 0.04205, 0.9932, 0.4142, 0.9644, 0.4234, 0.9719, 0.4149, 0.9864, 0.4012, 0.9751, 0.4662, 0.8989, 0.4799, 0.9102, 0.4669, 0.9209, 0.4578, 0.9133, 0.4669, 0.9209, 0.4578, 0.9133, 0.4662, 0.8989, 0.4799, 0.9102, 0.4246, 0.7967, 0.4156, 0.8041, 0.4029, 0.7935, 0.4163, 0.7823, 0.4083, 0.931, 0.4062, 0.9426, 0.3892, 0.9426, 0.3923, 0.9254, 0.09583, 0.9904, 0.09528, 0.994, 0.09753, 0.9937, 0.09583, 0.9904, 0.09753, 0.9871, 0.09528, 0.9868, 0.09583, 0.9904, 0.0932, 0.9876, 0.09192, 0.9893, 0.09583, 0.9904, 0.09192, 0.9914, 0.0932, 0.9931, 0.09583, 0.9904, 0.09924, 0.9923, 0.09991, 0.9904, 0.000122, 0.9049, 0.4883, 0.2404, 0.4905, 0.2557, 0.09583, 0.9904, 0.09393, 0.9884, 0.09546, 0.9878, 0.8481, 0.4493, 0.9884, 0.6293, 0.9877, 0.6335, 0.8612, 0.6717, 0.981, 0.4872, 0.9816, 0.4914, 0.4904, 0.2557, 0.4882, 0.2405, 0.06915, 0.788, 0.4346, 0.9093, 0.4465, 0.9093, 0.4465, 0.9093, 0.4346, 0.9093, 0.8612, 0.6717, 0.9825, 0.4958, 0.9832, 0.4998, 0.000122, 0.9049, 0.4946, 0.2714, 0.4969, 0.2861, 0.8481, 0.4493, 0.9902, 0.6209, 0.9896, 0.625, 0.4968, 0.2862, 0.4944, 0.2715, 0.4904, 0.2557, 0.4802, 0.5505, 0.4703, 0.5543, 0.4969, 0.5239, 0.47, 0.5545, 0.4798, 0.5508, 0.4966, 0.5241, 0.9791, 0.5732, 0.9767, 0.5742, 0.9833, 0.5658, 0.9857, 0.5477, 0.9904, 0.5551, 0.9828, 0.5467, 0.3941, 0.8427, 0.3911, 0.8256, 0.4078, 0.8256, 0.4098, 0.837, 0.4098, 0.837, 0.4156, 0.847, 0.4029, 0.8577, 0.3941, 0.8427, 0.4465, 0.976, 0.4578, 0.9719, 0.4662, 0.9864, 0.4495, 0.9924, 0.4098, 0.8141, 0.4078, 0.8256, 0.3911, 0.8256, 0.3941, 0.8085, 0.4012, 0.9102, 0.4149, 0.8989, 0.4234, 0.9133, 0.4142, 0.9209, 0.4473, 0.7927, 0.4356, 0.7927, 0.4327, 0.7764, 0.4503, 0.7764, 0.4163, 0.7823, 0.4327, 0.7764, 0.4356, 0.7927, 0.4246, 0.7967, 0.4098, 0.8141, 0.4078, 0.8256, 0.3911, 0.8256, 0.3941, 0.8085, 0.475, 0.9426, 0.4729, 0.931, 0.4888, 0.9254, 0.4919, 0.9426, 0.4098, 0.837, 0.4156, 0.847, 0.4029, 0.8577, 0.3941, 0.8427, 0.4673, 0.8041, 0.4584, 0.7967, 0.4667, 0.7823, 0.4801, 0.7935, 0.4584, 0.8545, 0.4673, 0.847, 0.4801, 0.8577, 0.4667, 0.8688, 0.3892, 0.9426, 0.3923, 0.9254, 0.4083, 0.931, 0.4062, 0.9426, 0.4584, 0.8545, 0.4673, 0.847, 0.4801, 0.8577, 0.4667, 0.8688, 0.4673, 0.847, 0.4732, 0.837, 0.4888, 0.8427, 0.4801, 0.8577, 0.4465, 0.976, 0.4578, 0.9719, 0.4662, 0.9864, 0.4495, 0.9924, 0.4503, 0.7764, 0.4667, 0.7823, 0.4584, 0.7967, 0.4473, 0.7927, 0.4732, 0.837, 0.4752, 0.8256, 0.4919, 0.8256, 0.4888, 0.8427, 0.4246, 0.7967, 0.4156, 0.8041, 0.4029, 0.7935, 0.4163, 0.7823, 0.4801, 0.7935, 0.4888, 0.8085, 0.4732, 0.8141, 0.4673, 0.8041, 0.4673, 0.847, 0.4732, 0.837, 0.4888, 0.8427, 0.4801, 0.8577, 0.4327, 0.8748, 0.4163, 0.8688, 0.4246, 0.8545, 0.4356, 0.8585, 0.000183, 0.905, 0.3022, 0.9981, 0.3094, 0.9993, 0.941, 0.6954, 0.9375, 0.6976, 0.9357, 0.6973, 0.3241, 0.9909, 0.3099, 0.9989, 0.3027, 0.9977, 0.4156, 0.847, 0.4246, 0.8545, 0.4246, 0.8545, 0.4156, 0.847, 0.4078, 0.8256, 0.4098, 0.8141, 0.4098, 0.8141, 0.4078, 0.8256, 0.4078, 0.8256, 0.4098, 0.837, 0.4098, 0.837, 0.4078, 0.8256, 0.4673, 0.847, 0.4732, 0.837, 0.4732, 0.837, 0.4673, 0.847, 0.4669, 0.9209, 0.4729, 0.931, 0.4729, 0.9311, 0.4669, 0.9209, 0.4669, 0.9209, 0.4578, 0.9133, 0.4578, 0.9133, 0.4669, 0.9209, 0.4732, 0.837, 0.4673, 0.847, 0.4673, 0.847, 0.4732, 0.837, 0.4473, 0.7927, 0.4356, 0.7927, 0.4356, 0.7927, 0.4473, 0.7927, 0.09583, 0.9904, 0.09876, 0.9904, 0.09827, 0.9918, 0.09583, 0.9904, 0.09393, 0.9923, 0.09308, 0.9911, 0.09583, 0.9904, 0.09705, 0.9927, 0.09546, 0.9929, 0.09583, 0.9904, 0.09705, 0.988, 0.09827, 0.989, 0.9503, 0.6646, 0.9498, 0.6667, 0.8612, 0.6717, 0.09583, 0.9904, 0.09308, 0.9896, 0.09393, 0.9884, 0.4465, 0.976, 0.4234, 0.9719, 0.4083, 0.9542, 0.3599, 0.8881, 0.3616, 0.8801, 0.3612, 0.8728, 0.4465, 0.976, 0.4234, 0.9719, 0.4083, 0.9542, 0.952, 0.4565, 0.8481, 0.4493, 0.9515, 0.4543, 0.9412, 0.4257, 0.9351, 0.4238, 0.9371, 0.4235, 0.3621, 0.8798, 0.3604, 0.8877, 0.000122, 0.9049, 0.4156, 0.847, 0.4098, 0.837, 0.4098, 0.837, 0.4156, 0.847, 0.4732, 0.837, 0.4673, 0.847, 0.4752, 0.8256, 0.4098, 0.837, 0.4156, 0.847, 0.4156, 0.847, 0.4098, 0.837, 0.4732, 0.837, 0.4673, 0.847, 0.4752, 0.8256, 0.4234, 0.9133, 0.4465, 0.9093, 0.4669, 0.9209, 0.4346, 0.9093, 0.4234, 0.9133, 0.4234, 0.9133, 0.4346, 0.9093, 0.4098, 0.837, 0.4098, 0.8141, 0.4246, 0.7967, 0.4246, 0.7967, 0.4356, 0.7927, 0.4473, 0.7927, 0.4473, 0.8585, 0.4246, 0.8545, 0.4098, 0.837, 0.4584, 0.8545, 0.4673, 0.847, 0.4673, 0.847, 0.4584, 0.8545, 0.4673, 0.8041, 0.4732, 0.8141, 0.4752, 0.8256, 0.4473, 0.8585, 0.4246, 0.8545, 0.4098, 0.837, 0.4234, 0.9133, 0.4465, 0.9093, 0.4669, 0.9209, 0.4729, 0.9542, 0.475, 0.9426, 0.475, 0.9426, 0.4729, 0.9542, 0.4246, 0.7967, 0.4473, 0.7927, 0.4673, 0.8041, 0.4729, 0.9542, 0.4669, 0.9644, 0.475, 0.9426, 0.4473, 0.8585, 0.4246, 0.8545, 0.4098, 0.837, 0.4669, 0.9209, 0.4729, 0.9311, 0.475, 0.9426, 0.4669, 0.9644, 0.4729, 0.9542, 0.4729, 0.9542, 0.4669, 0.9644, 0.4234, 0.9719, 0.4142, 0.9644, 0.4083, 0.9542, 0.4246, 0.7967, 0.4156, 0.8041, 0.4156, 0.8041, 0.4246, 0.7967, 0.4098, 0.8141, 0.4156, 0.8041, 0.4246, 0.7967, 0.4083, 0.9311, 0.4142, 0.9209, 0.4234, 0.9133, 0.00354, 0.9938, 0.00354, 0.9911, 0.00708, 0.9911, 0.00708, 0.9938, 0.4465, 0.9093, 0.4578, 0.9133, 0.4578, 0.9133, 0.4465, 0.9093, 0.0274, 0.9995, 0.0274, 0.9932, 0.04205, 0.9932, 0.04205, 0.9995, 0.4673, 0.8041, 0.4584, 0.7967, 0.4584, 0.7967, 0.4673, 0.8041, 0.4246, 0.7967, 0.4156, 0.8041, 0.4156, 0.8041, 0.4246, 0.7967, 0.9808, 0.7073, 0.9808, 0.6754, 0.8493, 0.6754, 0.8494, 0.7073, 0.4156, 0.8041, 0.4246, 0.7967, 0.4246, 0.7967, 0.4156, 0.8041, 0.4584, 0.8545, 0.4473, 0.8585, 0.4473, 0.8585, 0.4584, 0.8545, 0.4234, 0.9719, 0.4142, 0.9644, 0.4142, 0.9644, 0.4234, 0.9719, 0.0, 1.0, 0.0, 0.0, 1.0, 0.0, 1.0, 1.0, 0.4234, 0.9719, 0.4142, 0.9644, 0.4142, 0.9644, 0.4234, 0.9719, 0.4246, 0.7967, 0.4156, 0.8041, 0.4156, 0.8041, 0.4246, 0.7967, 0.00354, 0.9982, 0.00354, 0.9975, 0.00708, 0.9975, 0.00708, 0.9982, 0.4246, 0.8545, 0.4356, 0.8585, 0.4356, 0.8585, 0.4246, 0.8545, 0.4752, 0.8256, 0.4732, 0.8141, 0.4732, 0.8141, 0.4752, 0.8256, 0.4752, 0.8256, 0.4732, 0.8141, 0.4732, 0.8141, 0.4752, 0.8256, 0.4752, 0.8256, 0.4732, 0.8141, 0.4732, 0.8141, 0.4752, 0.8256, 0.4752, 0.8256, 0.4732, 0.8141, 0.4732, 0.8141, 0.4752, 0.8256, 0.4098, 0.8141, 0.4078, 0.8256, 0.4078, 0.8256, 0.4098, 0.8141, 0.4346, 0.9093, 0.4234, 0.9133, 0.4234, 0.9133, 0.4346, 0.9093, 0.4584, 0.8545, 0.4673, 0.847, 0.4673, 0.847, 0.4584, 0.8545, 0.4083, 0.9311, 0.4062, 0.9426, 0.4062, 0.9426, 0.4083, 0.931, 0.4584, 0.7967, 0.4673, 0.8041, 0.4673, 0.8041, 0.4584, 0.7967, 0.4098, 0.8141, 0.4078, 0.8256, 0.4078, 0.8256, 0.4098, 0.8141, 0.4083, 0.9311, 0.4062, 0.9426, 0.4062, 0.9426, 0.4083, 0.931, 0.5006, 0.1362, 0.5006, 0.131, 0.9995, 0.131, 0.9995, 0.1362, 0.4234, 0.9719, 0.4346, 0.976, 0.4346, 0.976, 0.4234, 0.9719, 0.4098, 0.837, 0.4156, 0.847, 0.4156, 0.847, 0.4098, 0.837, 0.475, 0.9426, 0.4729, 0.9311, 0.4729, 0.931, 0.475, 0.9426, 0.4234, 0.9719, 0.4142, 0.9644, 0.4083, 0.9542, 0.4669, 0.9209, 0.4729, 0.9311, 0.475, 0.9426, 0.4473, 0.7927, 0.4584, 0.7967, 0.4673, 0.8041, 0.4246, 0.8545, 0.4156, 0.847, 0.4098, 0.837, 0.4673, 0.8041, 0.4732, 0.8141, 0.4752, 0.8256, 0.4246, 0.7967, 0.4356, 0.7927, 0.4473, 0.7927, 0.4673, 0.8041, 0.4732, 0.8141, 0.4752, 0.8256, 0.4246, 0.8545, 0.4156, 0.847, 0.4098, 0.837, 0.4246, 0.7967, 0.4356, 0.7927, 0.4473, 0.7927, 0.4465, 0.976, 0.4346, 0.976, 0.4234, 0.9719, 0.4098, 0.837, 0.4078, 0.8256, 0.4098, 0.8141, 0.4669, 0.9644, 0.4578, 0.9719, 0.4465, 0.976, 0.4473, 0.8585, 0.4356, 0.8585, 0.4246, 0.8545, 0.4473, 0.7927, 0.4584, 0.7967, 0.4673, 0.8041, 0.4673, 0.847, 0.4584, 0.8545, 0.4473, 0.8585, 0.4098, 0.8141, 0.4156, 0.8041, 0.4246, 0.7967, 0.4673, 0.847, 0.4584, 0.8545, 0.4473, 0.8585, 0.4673, 0.8041, 0.4732, 0.8141, 0.4752, 0.8256, 0.4098, 0.837, 0.4078, 0.8256, 0.4098, 0.8141, 0.4669, 0.9644, 0.4578, 0.9719, 0.4465, 0.976, 0.4673, 0.847, 0.4584, 0.8545, 0.4473, 0.8585, 0.4098, 0.8141, 0.4156, 0.8041, 0.4246, 0.7967, 0.4473, 0.7927, 0.4584, 0.7967, 0.4673, 0.8041, 0.4098, 0.8141, 0.4156, 0.8041, 0.4246, 0.7967, 0.4673, 0.847, 0.4584, 0.8545, 0.4473, 0.8585, 0.4473, 0.7927, 0.4584, 0.7967, 0.4673, 0.8041, 0.4732, 0.837, 0.4673, 0.847, 0.4752, 0.8256, 0.4246, 0.8545, 0.4156, 0.847, 0.4098, 0.837, 0.4465, 0.9093, 0.4578, 0.9133, 0.4669, 0.9209, 0.4098, 0.837, 0.4078, 0.8256, 0.4098, 0.8141, 0.4098, 0.837, 0.4078, 0.8256, 0.4098, 0.8141, 0.4473, 0.8585, 0.4356, 0.8585, 0.4246, 0.8545, 0.4246, 0.8545, 0.4156, 0.847, 0.4098, 0.837, 0.4473, 0.8585, 0.4356, 0.8585, 0.4246, 0.8545, 0.4732, 0.837, 0.4673, 0.847, 0.4752, 0.8256, 0.4473, 0.8585, 0.4356, 0.8585, 0.4246, 0.8545, 0.4083, 0.9542, 0.4062, 0.9426, 0.4083, 0.9311, 0.4465, 0.9093, 0.4578, 0.9133, 0.4669, 0.9209, 0.4465, 0.976, 0.4346, 0.976, 0.4234, 0.9719, 0.4083, 0.9311, 0.4142, 0.9209, 0.4234, 0.9133, 0.4246, 0.7967, 0.4356, 0.7927, 0.4473, 0.7927, 0.4234, 0.9133, 0.4346, 0.9093, 0.4465, 0.9093, 0.4234, 0.9133, 0.4346, 0.9093, 0.4465, 0.9093, 0.4083, 0.9542, 0.4062, 0.9426, 0.4083, 0.9311, 0.4729, 0.9542, 0.4669, 0.9644, 0.475, 0.9426, 13.8, 112.2, 13.62, 113.1, 13.62, 113.1, 13.8, 112.2, 0.03143, 0.9838, 0.005615, 0.9838, 0.01318, 0.9704, 0.9479, 0.6592, 0.9492, 0.6608, 0.8612, 0.6717, 0.9492, 0.4617, 0.8481, 0.4493, 0.9509, 0.4603, 0.3612, 0.8728, 0.3576, 0.8666, 0.3521, 0.861, 0.3525, 0.8607, 0.358, 0.8662, 0.000122, 0.9049, 0.05798, 0.9911, 0.05798, 0.9937, 0.05444, 0.9937, 0.05444, 0.9911, 0.03064, 0.9839, 0.004822, 0.9839, 0.01172, 0.9705, 0.03137, 0.9838, 0.00592, 0.9839, 0.01337, 0.9705, 0.03027, 0.9916, 0.001221, 0.9919, 0.009155, 0.9729, 0.09192, 0.9893, 0.09076, 0.989, 0.09076, 0.9917, 0.09192, 0.9914, 0.7682, 0.9413, 0.5, 0.9482, 0.5, 0.7782, 0.7751, 0.7751, 0.4346, 0.9093, 0.4234, 0.9133, 0.4149, 0.8989, 0.4316, 0.8928, 0.04187, 0.8526, 0.06915, 0.788, 0.3245, 0.8666, 0.3066, 0.9344, -11.55, -11.54, -11.74, -13.71, 0.0, -13.72, 0.0, -11.75, 40.6, 39.0, 40.61, 0.5891, 40.46, 0.6084, 40.46, 38.97, 23.49, 49.06, 27.45, 46.81, 27.52, 46.94, 23.59, 49.17, 40.46, 38.97, 40.46, 0.6084, 40.61, 0.5891, 40.6, 39.0, 0.5, 0.5, 0.7782, 0.5, 0.7751, 0.7751, 0.5, 0.7782, 23.49, 49.06, 27.45, 46.81, 27.52, 46.94, 23.59, 49.17, 40.15, 40.69, 39.28, 42.16, 39.4, 42.25, 40.28, 40.73, 19.66, 97.68, 14.13, 114.3, 14.25, 114.4, 19.81, 97.72, 14.25, 59.79, 12.19, 64.91, 12.32, 64.96, 14.38, 59.84, 14.13, 114.3, 19.66, 97.68, 19.81, 97.72, 14.25, 114.4, 20.08, 96.4, 19.99, 95.15, 19.85, 95.22, 19.93, 96.4, 19.66, 97.68, 14.13, 114.3, 14.25, 114.4, 19.81, 97.72, 10.87, 115.4, -35.21, 100.5, -35.21, 100.6, 10.84, 115.5, 36.41, 43.88, 37.91, 43.27, 37.99, 43.39, 36.46, 44.01, 39.15, -6.755, 39.15, -45.44, 39.3, -45.44, 39.29, -6.778, 11.06, 75.7, 11.18, 70.53, 11.33, 70.53, 11.21, 75.7, 13.06, 84.44, 14.67, 88.02, 14.52, 88.09, 12.89, 84.53, 11.06, 75.7, 11.69, 80.38, 11.85, 80.35, 11.21, 75.7, 14.67, 88.02, 13.06, 84.44, 12.89, 84.53, 14.52, 88.09, 11.18, 70.53, 12.19, 64.91, 12.32, 64.96, 11.33, 70.53, 0.4672, 0.0, 0.4907, 0.0, 0.4907, 1.0, 0.4672, 1.0, 37.99, 43.39, 39.4, 42.25, 39.28, 42.16, 37.91, 43.27, 39.28, 42.16, 40.15, 40.69, 40.28, 40.73, 39.4, 42.25, 40.15, 40.69, 39.28, 42.16, 39.4, 42.25, 40.28, 40.73, 39.15, -45.44, -35.21, -45.44, -35.21, -45.44, 39.3, -45.44, 39.3, -45.44, 39.15, -45.44, -35.21, -45.44, -35.21, -45.44, -35.21, -45.44, 39.15, -45.44, -35.21, -45.44, -35.21, 100.5, -35.21, -45.44, -35.21, -45.44, -35.21, 100.6, 39.15, -45.44, 39.15, -6.755, 39.29, -6.778, 39.3, -45.44, -35.21, -45.44, 39.15, -45.44, 39.3, -45.44, 39.15, -6.755, 39.15, -45.44, 39.3, -45.44, 39.29, -6.778, -35.21, -45.44, -35.21, 100.6, -35.21, 100.5, -35.21, -45.44, 10.87, 115.4, -35.21, 100.5, -35.21, 100.6, 10.84, 115.5, -35.21, 100.5, 10.87, 115.4, 10.84, 115.5, -35.21, 100.6, 18.46, 93.32, 16.43, 91.04, 16.55, 90.94, 18.56, 93.22, 16.43, 91.04, 18.46, 93.32, 18.56, 93.22, 16.55, 90.94, 36.46, 44.01, 31.81, 45.24, 31.77, 45.1, 36.41, 43.88, 40.11, -1.765, 40.46, 0.6084, 40.61, 0.5891, 40.25, -1.801, 0.2318, 0.05872, 0.5, 0.05176, 0.5, 0.2218, 0.2249, 0.2249, 13.33, 115.2, 14.13, 114.3, 14.25, 114.4, 13.41, 115.4, 0.3011, 0.9495, 0.0365, 0.8681, 0.000183, 0.905, 0.3094, 0.9993, 0.5151, 0.0, 1.0, 0.0, 1.0, 1.0, 0.5151, 1.0, 1.0, 0.0, 1.0, 1.0, 0.0, 1.0, 0.0, 0.0, 0.4672, 1.0, 0.0, 1.0, 0.0, 0.0, 0.4672, 0.0, 19.94, 51.93, 16.84, 55.48, 16.97, 55.57, 20.07, 52.03, 39.15, -45.44, 39.15, -6.755, 39.29, -6.778, 39.3, -45.44, 19.94, 51.93, 16.84, 55.48, 16.97, 55.57, 20.07, 52.03, 16.84, 55.48, 19.94, 51.93, 20.07, 52.03, 16.97, 55.57, 0.09119, 0.9916, 0.09076, 0.9917, 0.09076, 0.989, 0.09119, 0.9891, 11.98, 115.6, 13.33, 115.2, 13.41, 115.4, 12.0, 115.7, 11.18, 70.53, 12.19, 64.91, 12.32, 64.96, 11.33, 70.53, 11.69, 80.38, 12.89, 84.53, 13.06, 84.44, 11.85, 80.35, 19.31, 94.21, 18.46, 93.32, 18.56, 93.22, 19.42, 94.13, 16.43, 91.04, 18.46, 93.32, 18.56, 93.22, 16.55, 90.94, 40.25, -1.801, 39.63, -4.331, 39.49, -4.298, 40.11, -1.765, 40.25, -1.801, 39.63, -4.331, 39.49, -4.298, 40.11, -1.765, 19.93, 96.4, 19.85, 95.22, 19.99, 95.15, 20.08, 96.4, 18.06, -10.94, 11.55, -11.54, 22.28, -13.75, 0.9995, 0.1362, 0.9995, 0.1404, 0.5006, 0.1404, 0.5006, 0.1362, -18.06, 11.05, -11.55, 11.6, -22.36, 11.65, 19.31, 94.21, 19.85, 95.22, 19.99, 95.15, 19.42, 94.13, 19.85, 95.22, 19.31, 94.21, 19.42, 94.13, 19.99, 95.15, 14.25, 59.79, 16.84, 55.48, 16.97, 55.57, 14.38, 59.84, 16.84, 55.48, 14.25, 59.79, 14.38, 59.84, 16.97, 55.57, 0.985, 0.5103, 0.9808, 0.7073, 0.8494, 0.7073, 0.8492, 0.5103, -19.01, 7.003, -18.06, 11.05, -22.36, 11.65, -22.39, 5.93, 23.49, 49.06, 19.94, 51.93, 20.07, 52.03, 23.59, 49.17, 14.52, 88.09, 16.43, 91.04, 16.55, 90.94, 14.67, 88.02, 14.13, 114.3, 19.66, 97.68, 19.81, 97.72, 14.25, 114.4, 39.4, 42.25, 37.99, 43.39, 37.91, 43.27, 39.28, 42.16, 40.25, -1.801, 40.61, 0.5891, 40.46, 0.6084, 40.11, -1.765, 40.11, -1.765, 40.46, 0.6084, 40.61, 0.5891, 40.25, -1.801, 12.89, 84.53, 11.69, 80.38, 11.85, 80.35, 13.06, 84.44, 10.87, 115.4, 11.98, 115.6, 12.0, 115.7, 10.84, 115.5, 19.01, 7.003, 22.4, 5.972, 22.34, 11.74, 18.06, 11.05, 19.01, -7.06, 22.4, -9.564, 22.4, -1.607, 19.31, -0.1113, -19.01, -7.06, -19.31, -0.1113, -22.38, -1.931, -22.39, -8.765, 11.73, 11.52, 18.06, 11.05, 22.34, 11.74, 16.84, 55.48, 14.25, 59.79, 14.38, 59.84, 16.97, 55.57, 27.45, 46.81, 31.77, 45.1, 31.81, 45.24, 27.52, 46.94, 13.33, 115.2, 11.98, 115.6, 12.0, 115.7, 13.41, 115.4, 19.99, 95.15, 20.08, 96.4, 19.93, 96.4, 19.85, 95.22, 11.69, 80.38, 11.06, 75.7, 11.21, 75.7, 11.85, 80.35, 14.67, 88.02, 16.55, 90.94, 16.43, 91.04, 14.52, 88.09, -11.74, -13.71, -18.06, -10.94, -22.52, -13.74, 19.31, 94.21, 19.85, 95.22, 19.99, 95.15, 19.42, 94.13, -11.55, 11.6, 0.0, 11.76, 0.0, 11.52, -11.63, 11.53, 40.6, 39.0, 40.61, 0.5891, 40.46, 0.6084, 40.46, 38.97, 39.28, 42.16, 40.15, 40.69, 40.28, 40.73, 39.4, 42.25, 11.55, 11.6, 18.06, 11.05, 11.73, 11.52, 40.11, -1.765, 39.49, -4.298, 39.63, -4.331, 40.25, -1.801, 0.4673, 0.8041, 0.4732, 0.8141, 0.4732, 0.8141, 0.4673, 0.8041, 11.69, 80.38, 12.89, 84.53, 13.06, 84.44, 11.85, 80.35, 12.89, 84.53, 11.69, 80.38, 11.85, 80.35, 13.06, 84.44, -11.55, -11.54, -18.06, -10.94, -11.74, -13.71, 36.41, 43.88, 31.77, 45.1, 31.81, 45.24, 36.46, 44.01, 36.46, 44.01, 31.81, 45.24, 31.77, 45.1, 36.41, 43.88, 37.99, 43.39, 39.4, 42.25, 39.28, 42.16, 37.91, 43.27, 20.08, 96.4, 19.99, 95.15, 19.85, 95.22, 19.93, 96.4, 13.41, 115.4, 14.25, 114.4, 14.13, 114.3, 13.33, 115.2, 18.06, -10.94, 22.28, -13.75, 22.4, -9.564, 19.01, -7.06, 13.33, 115.2, 11.98, 115.6, 12.0, 115.7, 13.41, 115.4, 11.98, 115.6, 13.33, 115.2, 13.41, 115.4, 12.0, 115.7, 31.77, 45.1, 27.45, 46.81, 27.52, 46.94, 31.81, 45.24, 19.85, 95.22, 19.31, 94.21, 19.42, 94.13, 19.99, 95.15, 13.06, 84.44, 14.67, 88.02, 14.52, 88.09, 12.89, 84.53, 14.67, 88.02, 16.55, 90.94, 16.43, 91.04, 14.52, 88.09, 14.52, 88.09, 16.43, 91.04, 16.55, 90.94, 14.67, 88.02, 11.69, 80.38, 11.06, 75.7, 11.21, 75.7, 11.85, 80.35, 11.06, 75.7, 11.69, 80.38, 11.85, 80.35, 11.21, 75.7, 19.94, 51.93, 23.49, 49.06, 23.59, 49.17, 20.07, 52.03, 23.49, 49.06, 19.94, 51.93, 20.07, 52.03, 23.59, 49.17, 40.15, 40.69, 40.46, 38.97, 40.6, 39.0, 40.28, 40.73, 39.15, -6.755, 39.49, -4.298, 39.63, -4.331, 39.29, -6.778, 40.46, 38.97, 40.15, 40.69, 40.28, 40.73, 40.6, 39.0, 40.46, 38.97, 40.15, 40.69, 40.28, 40.73, 40.6, 39.0, 19.94, 51.93, 23.49, 49.06, 23.59, 49.17, 20.07, 52.03, 14.25, 59.79, 16.84, 55.48, 16.97, 55.57, 14.38, 59.84, 11.18, 70.53, 11.06, 75.7, 11.21, 75.7, 11.33, 70.53, 11.06, 75.7, 11.18, 70.53, 11.33, 70.53, 11.21, 75.7, 27.45, 46.81, 31.77, 45.1, 31.81, 45.24, 27.52, 46.94, 31.77, 45.1, 27.45, 46.81, 27.52, 46.94, 31.81, 45.24, 27.45, 46.81, 23.49, 49.06, 23.59, 49.17, 27.52, 46.94, 27.45, 46.81, 23.49, 49.06, 23.59, 49.17, 27.52, 46.94, 12.19, 64.91, 11.18, 70.53, 11.33, 70.53, 12.32, 64.96, 12.19, 64.91, 11.18, 70.53, 11.33, 70.53, 12.32, 64.96, 39.15, -6.755, 39.49, -4.298, 39.63, -4.331, 39.29, -6.778, 18.46, 93.32, 16.43, 91.04, 16.55, 90.94, 18.56, 93.22, 14.25, 59.79, 12.19, 64.91, 12.32, 64.96, 14.38, 59.84, 14.38, 59.84, 12.32, 64.96, 12.19, 64.91, 14.25, 59.79, 13.41, 115.4, 14.25, 114.4, 14.13, 114.3, 13.33, 115.2, -22.36, 11.65, -11.55, 11.6, -11.63, 11.53, 39.29, -6.778, 39.63, -4.331, 39.49, -4.298, 39.15, -6.755, 39.49, -4.298, 39.15, -6.755, 39.29, -6.778, 39.63, -4.331, 12.19, 64.91, 14.25, 59.79, 14.38, 59.84, 12.32, 64.96, 40.25, -1.801, 40.61, 0.5891, 40.46, 0.6084, 40.11, -1.765, 40.15, 40.69, 40.46, 38.97, 40.6, 39.0, 40.28, 40.73, 37.91, 43.27, 36.41, 43.88, 36.46, 44.01, 37.99, 43.39, 36.41, 43.88, 37.91, 43.27, 37.99, 43.39, 36.46, 44.01, 37.91, 43.27, 36.41, 43.88, 36.46, 44.01, 37.99, 43.39, 0.7782, 0.5, 0.5, 0.5, 0.5, 0.2218, 0.7751, 0.2249, 22.28, -13.75, 11.55, -11.54, 11.81, -13.66, 19.31, -0.1113, 22.4, -1.607, 22.4, 5.972, 19.01, 7.003, -35.21, 100.6, -35.21, -45.44, -35.21, -45.44, -35.21, 100.5, 19.93, 96.4, 19.66, 97.68, 19.81, 97.72, 20.08, 96.4, 19.66, 97.68, 19.93, 96.4, 20.08, 96.4, 19.81, 97.72, 19.66, 97.68, 19.93, 96.4, 20.08, 96.4, 19.81, 97.72, 40.46, 38.97, 40.46, 0.6084, 40.61, 0.5891, 40.6, 39.0, 11.98, 115.6, 10.87, 115.4, 10.84, 115.5, 12.0, 115.7, 37.91, 43.27, 39.28, 42.16, 39.4, 42.25, 37.99, 43.39, 10.87, 115.4, 11.98, 115.6, 12.0, 115.7, 10.84, 115.5, 11.98, 115.6, 10.87, 115.4, 10.84, 115.5, 12.0, 115.7, -35.21, 100.5, 10.87, 115.4, 10.84, 115.5, -35.21, 100.6, 0.4078, 0.8256, 0.4098, 0.837, 0.4098, 0.837, 0.4078, 0.8256, 19.31, 94.21, 18.46, 93.32, 18.56, 93.22, 19.42, 94.13, 18.46, 93.32, 19.31, 94.21, 19.42, 94.13, 18.56, 93.22, 18.46, 93.32, 19.31, 94.21, 19.42, 94.13, 18.56, 93.22, 16.84, 55.48, 19.94, 51.93, 20.07, 52.03, 16.97, 55.57, 0.4356, 0.8585, 0.4473, 0.8585, 0.4473, 0.8585, 0.4356, 0.8585, -35.21, -45.44, 39.15, -45.44, 39.3, -45.44, -35.21, -45.44, 0.4346, 0.976, 0.4465, 0.976, 0.4465, 0.976, 0.4346, 0.976])
me_kram.materials.append(mat_krammarquee)
me_kram.materials.append(mat_krammonitor)
me_kram.materials.append(mat_krambezel)
me_kram.materials.append(mat_kramtextures)
me_kram.materials.append(mat_kramshiny)
me_kram.use_remesh_fix_poles = True
me_kram.use_remesh_preserve_attributes = False
me_kram.update()

# ---- objects
ob_kram = bpy.data.objects.new('kram', me_kram)

# ---- transforms, parenting, visibility, modifiers, constraints
ob_kram.location = (0.002074, -0.1647, 0.938)
ob_kram.rotation_euler = (1.571, 0.0, 0.0)
_m = ob_kram.modifiers.new('Auto Smooth', 'NODES')
_m.node_group = ng_auto_smooth
_gi = [s.identifier for s in ng_auto_smooth.interface.items_tree if s.item_type == 'SOCKET' and s.in_out == 'INPUT']
_m[_gi[1]] = 1.047  # Angle
_m = ob_kram.modifiers.new('WeightedNormal', 'WEIGHTED_NORMAL')
_m.keep_sharp = True

# ---- collection membership
scene.collection.objects.link(ob_kram)

# ---- scene / render settings (as saved in the file)
scene.frame_start = 1; scene.frame_end = 250; scene.frame_set(1)
scene.render.engine = 'BLENDER_EEVEE_NEXT'
scene.cycles.use_denoising = False
scene.cycles.samples = 128
scene.cycles.sampling_pattern = 'TABULATED_SOBOL'
scene.cycles.use_adaptive_sampling = False
scene.cycles.use_light_tree = False
scene.view_settings.view_transform = 'Filmic'
bpy.context.view_layer.update()

# ---- added for rendering (the .blend has no active camera and no usable light): camera, sun
cam_auto = bpy.data.cameras.new('AutoCamera')
cam_auto.lens = 50.0
cam_auto.sensor_width = 36.0
cam_auto.clip_end = 1000.0
ob_auto_camera = bpy.data.objects.new('AutoCamera', cam_auto)
scene.collection.objects.link(ob_auto_camera)
ob_auto_camera.location = (1.79246, -2.15095, 2.27165)
ob_auto_camera.rotation_euler = (1.09748, -7.21219e-08, 0.694738)
scene.camera = ob_auto_camera
light_auto_sun = bpy.data.lights.new('AutoSun', 'SUN')
light_auto_sun.energy = 3.0
light_auto_sun.angle = 0.0523599
ob_auto_sun = bpy.data.objects.new('AutoSun', light_auto_sun)
scene.collection.objects.link(ob_auto_sun)
ob_auto_sun.rotation_euler = (0.872665, 0.174533, 0.523599)
bpy.context.view_layer.update()
